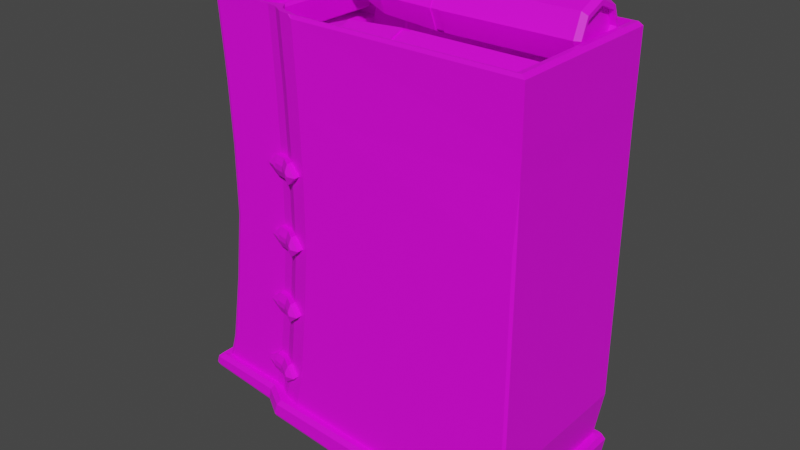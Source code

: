 # Source: LowCharge_AK_Round_.blend  (saved by Blender 2.91.10; exported with 4.5.12 LTS)
import bpy
from mathutils import Matrix  # noqa: F401  (used for matrix-valued properties, if any)

bpy.ops.wm.read_factory_settings(use_empty=True)
scene = bpy.context.scene
scene.name = 'Scene'

# ---- collections
col_collection = bpy.data.collections.new('Collection'); scene.collection.children.link(col_collection)

# ---- images (referenced by path relative to the original .blend; pixels are not part of the script)
import os
ASSET_DIR = os.environ.get("B2B_ASSET_DIR", "")  # directory of the original .blend (textures are referenced by path, not embedded)
HERE = os.path.dirname(os.path.abspath(__file__))  # packed textures are extracted next to this script under _unpacked/

def load_image(name, relpath, width, height, colorspace="sRGB"):
    """Load a texture the original file referenced (path relative to the .blend, or extracted next to this script)."""
    p = next((c for c in (os.path.join(HERE, relpath), os.path.join(ASSET_DIR, relpath)) if relpath and os.path.exists(c)), "")
    if p:
        img = bpy.data.images.load(p, check_existing=True)
        img.name = name
    else:  # same state as the original file: an image datablock whose file is absent (Cycles renders it pink)
        img = bpy.data.images.new(name, width, height)
        img.source = "FILE"
        img.filepath = "//" + (relpath or name)
    img.colorspace_settings.name = colorspace
    return img
img_charge = load_image('Charge', 'LowCharge(AK).png', 1024, 1024, 'sRGB')
img_ammo_ak = load_image('Ammo(AK)', 'Ammo(AK).png', 1024, 1024, 'sRGB')

# ---- materials (node trees are filled in below, after node groups)
mat_charge = bpy.data.materials.new('Charge')
mat_charge.use_transparent_shadow = False
mat_ammo = bpy.data.materials.new('Ammo')
mat_ammo.use_transparent_shadow = False

# ---- material node trees
mat_charge.use_nodes = True; mat_charge.node_tree.nodes.clear()
_N = mat_charge.node_tree.nodes; _L = mat_charge.node_tree.links
n0 = _N.new('ShaderNodeBsdfPrincipled'); n0.name = 'Principled BSDF'; n0.location = (10, 300)
n0.distribution = 'GGX'
n0.subsurface_method = 'RANDOM_WALK_SKIN'
n0.inputs[3].default_value = 1.45
n0.inputs[27].default_value = (0.0, 0.0, 0.0, 1.0)
n0.inputs[28].default_value = 1.0
n1 = _N.new('ShaderNodeOutputMaterial'); n1.name = 'Material Output'; n1.location = (300, 300)
n2 = _N.new('ShaderNodeTexImage'); n2.name = 'Image Texture'; n2.location = (-528, 68)
n2.image = img_charge
_L.new(n0.outputs[0], n1.inputs[0])
_L.new(n2.outputs[0], n0.inputs[0])
n1.is_active_output = True
mat_ammo.use_nodes = True; mat_ammo.node_tree.nodes.clear()
_N = mat_ammo.node_tree.nodes; _L = mat_ammo.node_tree.links
n0 = _N.new('ShaderNodeBsdfPrincipled'); n0.name = 'Principled BSDF'; n0.location = (10, 300)
n0.distribution = 'GGX'
n0.subsurface_method = 'RANDOM_WALK_SKIN'
n0.inputs[3].default_value = 1.45
n0.inputs[27].default_value = (0.0, 0.0, 0.0, 1.0)
n0.inputs[28].default_value = 1.0
n1 = _N.new('ShaderNodeOutputMaterial'); n1.name = 'Material Output'; n1.location = (300, 300)
n2 = _N.new('ShaderNodeTexImage'); n2.name = 'Image Texture'; n2.location = (-429, 116)
n2.image = img_ammo_ak
_L.new(n0.outputs[0], n1.inputs[0])
_L.new(n2.outputs[0], n0.inputs[0])
n1.is_active_output = True

# ---- world
world_world = bpy.data.worlds.new('World'); scene.world = world_world
world_world.use_nodes = True; world_world.node_tree.nodes.clear()
_N = world_world.node_tree.nodes; _L = world_world.node_tree.links
n0 = _N.new('ShaderNodeOutputWorld'); n0.name = 'World Output'; n0.location = (300, 300)
n1 = _N.new('ShaderNodeBackground'); n1.name = 'Background'; n1.location = (10, 300)
n1.inputs[0].default_value = (0.05088, 0.05088, 0.05088, 1.0)
_L.new(n1.outputs[0], n0.inputs[0])
n0.is_active_output = True
world_world.color = (0.05088, 0.05088, 0.05088)
world_world.use_sun_shadow = False
world_world.sun_shadow_jitter_overblur = 0.0

# ---- meshes
me_cube = bpy.data.meshes.new('Cube')
me_cube.from_pydata([(0.951, -1.397, 1.571), (0.951, 1.397, 1.571), (0.8588, 1.386, -1.631), (0.8588, -1.386, -1.631), (-0.604, 1.169, -1.432), (-0.6383, -1.229, -1.367), (-0.4804, -1.386, -1.448), (-0.4804, 1.386, -1.448), (-0.9814, -1.229, -1.0), (-1.0, -1.21, -1.0), (-0.8404, -1.088, 1.516), (-0.8982, -1.18, 1.571), (-0.9814, 1.229, -1.0), (-1.0, 1.21, -1.0), (-0.8982, 1.18, 1.571), (-0.8404, 1.088, 1.516), (0.9815, -1.446, -1.0), (1.0, -1.427, -1.0), (1.0, 1.427, -1.0), (0.9815, 1.446, -1.0), (-1.016, 1.175, -1.375), (-1.019, 1.169, -1.375), (-1.019, -1.169, -1.375), (-1.016, -1.175, -1.375), (-0.9152, -1.229, -0.4858), (-0.9337, -1.21, -0.4858), (-0.867, -1.229, 0.02849), (-0.8855, -1.21, 0.02849), (-0.8671, -1.229, 0.5427), (-0.8855, -1.21, 0.5427), (-0.8671, 1.229, 0.5427), (-0.8855, 1.21, 0.5427), (-0.867, 1.229, 0.02849), (-0.8855, 1.21, 0.02849), (-0.9337, 1.21, -0.4858), (-0.9152, 1.229, -0.4858), (1.0, 1.427, 0.5427), (0.9817, 1.446, 0.5427), (1.0, 1.427, 0.02849), (0.9816, 1.446, 0.02849), (0.9816, 1.446, -0.4858), (1.0, 1.427, -0.4858), (0.9817, -1.446, 0.5427), (1.0, -1.427, 0.5427), (0.9816, -1.446, 0.02849), (1.0, -1.427, 0.02849), (1.0, -1.427, -0.4858), (0.9816, -1.446, -0.4858), (0.9496, 1.427, -1.357), (0.9312, 1.446, -1.356), (-1.028, 1.229, -1.191), (-1.046, 1.21, -1.19), (-1.046, -1.21, -1.19), (-1.028, -1.229, -1.191), (0.9496, -1.427, -1.357), (0.9312, -1.446, -1.356), (-1.107, 1.333, -1.298), (-1.12, 1.278, -1.297), (-1.132, 1.333, -1.275), (-1.114, 1.353, -1.278), (-1.107, -1.333, -1.298), (-1.114, -1.353, -1.278), (-1.132, -1.333, -1.275), (-1.12, -1.278, -1.297), (-0.6769, 1.369, -1.341), (-0.6741, 1.349, -1.36), (0.9822, -1.562, -1.57), (0.9641, -1.582, -1.568), (0.9704, -1.561, -1.587), (0.9704, 1.561, -1.587), (0.9641, 1.582, -1.568), (0.9822, 1.562, -1.57), (-0.5552, -1.595, -1.357), (-0.5532, -1.575, -1.376), (-0.5552, 1.595, -1.357), (-0.5532, 1.575, -1.376), (-0.6741, -1.349, -1.36), (-0.6769, -1.369, -1.341), (-0.5353, -1.597, -1.269), (-0.5136, -1.551, -1.231), (-0.662, 1.368, -1.258), (-0.6403, 1.324, -1.22), (-0.6403, -1.324, -1.22), (-0.662, -1.368, -1.258), (-0.5136, 1.551, -1.231), (-0.5353, 1.597, -1.269), (0.9909, 1.515, -1.363), (1.006, 1.561, -1.407), (0.988, 1.581, -1.405), (0.9727, 1.535, -1.361), (0.9727, -1.535, -1.361), (0.988, -1.581, -1.405), (1.006, -1.561, -1.407), (0.9909, -1.515, -1.363), (-1.115, 1.336, -1.216), (-1.084, 1.294, -1.18), (-1.066, 1.314, -1.182), (-1.097, 1.356, -1.218), (-1.097, -1.356, -1.218), (-1.066, -1.314, -1.182), (-1.084, -1.294, -1.18), (-1.115, -1.336, -1.216), (-0.4458, 1.249, 1.571), (-0.5762, 1.18, 1.571), (-0.4866, 1.091, 1.571), (-0.5762, -1.18, 1.571), (-0.4458, -1.249, 1.571), (-0.4866, -1.091, 1.571), (-0.5876, -1.266, -1.228), (-0.6517, -1.229, -1.223), (-0.6225, -1.27, -1.224), (-0.6517, 1.229, -1.223), (-0.5876, 1.266, -1.228), (-0.6225, 1.27, -1.224), (-0.3086, 1.397, 1.571), (-0.3988, 1.333, 1.571), (-0.3777, 1.328, 1.571), (-0.374, -1.446, -1.0), (-0.3264, 1.446, -0.4858), (-0.2918, 1.446, 0.02849), (-0.2918, 1.446, 0.5427), (-0.4224, -1.446, -1.242), (-0.5166, -1.391, -1.234), (-0.5017, -1.507, -1.233), (-0.374, 1.446, -1.0), (-0.3988, -1.333, 1.571), (-0.3086, -1.397, 1.571), (-0.3777, -1.328, 1.571), (-0.3264, -1.446, -0.4858), (-0.2918, -1.446, 0.02849), (-0.2918, -1.446, 0.5427), (-0.5166, 1.391, -1.234), (-0.4224, 1.446, -1.242), (-0.5017, 1.507, -1.233), (-0.9186, -1.229, 1.571), (-0.9369, -1.211, 1.571), (-0.9369, 1.211, 1.571), (-0.9186, 1.229, 1.571), (-0.5126, 1.186, 1.571), (-0.4917, 1.267, 1.571), (-0.556, 1.229, 1.571), (-0.5126, -1.186, 1.571), (-0.556, -1.229, 1.571), (-0.4917, -1.267, 1.571), (-0.3925, 1.382, 1.571), (-0.4233, 1.39, 1.571), (-0.3925, -1.382, 1.571), (-0.4233, -1.39, 1.571), (-0.5524, 1.091, 1.269), (-0.5524, -1.091, 1.269), (-0.3777, 1.328, 1.269), (-0.3777, -1.328, 1.269), (0.951, 1.397, 1.269), (0.951, -1.397, 1.269), (-0.8982, -1.18, 1.269), (-0.8879, -1.135, 1.325), (-0.8879, 1.135, 1.325), (-0.8982, 1.18, 1.269), (-0.4458, 1.249, 1.269), (-0.5762, 1.18, 1.269), (-0.5762, -1.18, 1.269), (-0.4458, -1.249, 1.269), (-0.3086, 1.397, 1.269), (-0.3988, 1.333, 1.269), (-0.3988, -1.333, 1.269), (-0.3086, -1.397, 1.269), (-0.8879, -1.19, 1.571), (-0.8879, 1.19, 1.571), (-0.8879, -1.19, 1.269), (-0.8879, 1.19, 1.269), (-0.6349, -1.088, 1.516), (-0.6349, 1.088, 1.516), (-0.8879, -1.135, 1.516), (-0.8879, 1.135, 1.516), (-0.8404, -1.088, 1.568), (-0.8159, -1.063, 1.592), (-0.8159, 1.063, 1.592), (-0.8404, 1.088, 1.568), (-0.6594, -1.063, 1.592), (-0.6349, -1.088, 1.568), (-0.6349, 1.088, 1.568), (-0.6594, 1.063, 1.592), (-0.5874, -1.119, 1.341), (-0.6036, -1.135, 1.325), (-0.6036, 1.135, 1.325), (-0.5874, 1.119, 1.341), (-0.6036, -1.135, 1.516), (-0.5874, -1.119, 1.5), (-0.5874, 1.119, 1.5), (-0.6036, 1.135, 1.516), (0.9181, -1.446, -1.58), (0.9181, 1.446, -1.58), (-0.5147, -1.446, -1.384), (-0.5147, 1.446, -1.384), (-0.6383, 1.229, -1.367), (-0.604, -1.169, -1.432), (-1.055, 1.229, -1.311), (-1.075, 1.19, -1.308), (-1.075, -1.19, -1.308), (-1.055, -1.229, -1.311), (1.0, 1.446, 1.548), (0.9765, 1.422, 1.571), (0.9765, -1.422, 1.571), (1.0, -1.446, 1.548), (-0.3191, 1.422, 1.571), (-0.3277, 1.446, 1.548), (-0.3491, 1.434, 1.571), (-0.3455, 1.429, 1.571), (-0.3277, -1.446, 1.548), (-0.3191, -1.422, 1.571), (-0.3455, -1.429, 1.571), (-0.3491, -1.434, 1.571), (-0.9087, -1.211, 1.135), (-0.9009, -1.211, 0.9789), (-0.8825, -1.229, 0.9789), (-0.8903, -1.229, 1.135), (-0.8903, 1.229, 1.135), (-0.8825, 1.229, 0.9789), (-0.9009, 1.211, 0.9789), (-0.9087, 1.211, 1.135), (1.0, 1.43, 1.135), (0.9986, 1.429, 0.9789), (0.9986, -1.429, 0.9789), (1.0, -1.43, 1.135), (-0.4638, -1.267, 0.9789), (-0.4699, -1.267, 1.135), (-0.534, -1.229, 1.135), (-0.5279, -1.229, 0.9789), (-0.5279, 1.229, 0.9789), (-0.534, 1.229, 1.135), (-0.4699, 1.267, 1.135), (-0.4638, 1.267, 0.9789), (-0.397, 1.39, 0.9789), (-0.4027, 1.39, 1.135), (-0.3029, 1.446, 0.9789), (-0.3085, 1.446, 1.135), (-0.4027, -1.39, 1.135), (-0.397, -1.39, 0.9789), (-0.3029, -1.446, 0.9789), (-0.3085, -1.446, 1.135), (-0.5524, 1.091, 0.6338), (-0.5524, -1.091, 0.6338), (-0.3777, 1.328, 0.6338), (-0.3777, -1.328, 0.6338), (0.951, 1.397, 0.6338), (0.951, -1.397, 0.6338), (-0.4458, 1.249, 0.6338), (-0.4458, -1.249, 0.6338), (-0.3086, 1.397, 0.6338), (-0.3988, 1.333, 0.6338), (-0.3988, -1.333, 0.6338), (-0.3086, -1.397, 0.6338), (-0.5982, 1.229, -0.9286), (-0.6201, 1.229, -1.071), (-0.677, 1.229, -1.0), (-0.5333, 1.267, -0.9286), (-0.555, 1.267, -1.071), (-0.555, -1.267, -1.071), (-0.5333, -1.267, -0.9286), (-0.6201, -1.229, -1.071), (-0.5982, -1.229, -0.9286), (-0.677, -1.229, -1.0), (-0.5608, -1.229, -0.5572), (-0.5483, -1.229, -0.4142), (-0.6252, -1.229, -0.4858), (-0.4963, -1.267, -0.5572), (-0.484, -1.267, -0.4142), (-0.5211, -1.229, -0.04303), (-0.5159, -1.229, 0.1001), (-0.5875, -1.229, 0.02849), (-0.4571, -1.267, -0.04303), (-0.4519, -1.267, 0.1001), (-0.5159, -1.229, 0.4711), (-0.5178, -1.229, 0.6143), (-0.5875, -1.229, 0.5427), (-0.4519, -1.267, 0.4711), (-0.4539, -1.267, 0.6143), (-0.484, 1.267, -0.4142), (-0.4963, 1.267, -0.5572), (-0.5483, 1.229, -0.4142), (-0.5608, 1.229, -0.5572), (-0.6252, 1.229, -0.4858), (-0.4519, 1.267, 0.1001), (-0.4571, 1.267, -0.04303), (-0.5159, 1.229, 0.1001), (-0.5211, 1.229, -0.04303), (-0.5875, 1.229, 0.02849), (-0.4539, 1.267, 0.6143), (-0.4519, 1.267, 0.4711), (-0.5178, 1.229, 0.6143), (-0.5159, 1.229, 0.4711), (-0.5875, 1.229, 0.5427), (-0.4627, -1.39, -0.9285), (-0.4837, -1.391, -1.071), (-0.4075, -1.426, -1.0), (-0.4277, 1.39, -0.5572), (-0.4161, 1.39, -0.4142), (-0.3593, 1.426, -0.4858), (-0.3906, 1.39, -0.04304), (-0.3857, 1.39, 0.1001), (-0.3242, 1.426, 0.02849), (-0.3857, 1.39, 0.4711), (-0.3876, 1.39, 0.6143), (-0.3242, 1.426, 0.5427), (-0.4837, 1.391, -1.071), (-0.4627, 1.39, -0.9285), (-0.4075, 1.426, -1.0), (-0.4161, -1.39, -0.4142), (-0.4277, -1.39, -0.5572), (-0.3593, -1.426, -0.4858), (-0.3857, -1.39, 0.1001), (-0.3906, -1.39, -0.04304), (-0.3242, -1.426, 0.02849), (-0.3876, -1.39, 0.6143), (-0.3857, -1.39, 0.4711), (-0.3242, -1.426, 0.5427), (-0.5166, 1.369, 0.523), (-0.5159, 1.317, 0.4711), (-0.5171, 1.369, 0.5625), (-0.5178, 1.317, 0.6143), (-0.5875, 1.317, 0.5427), (-0.5358, 1.369, 0.5428), (-0.5211, 1.317, -0.04303), (-0.5192, 1.369, 0.008827), (-0.5178, 1.369, 0.04818), (-0.5159, 1.317, 0.1001), (-0.537, 1.369, 0.02845), (-0.5875, 1.317, 0.02849), (-0.5608, 1.317, -0.5572), (-0.5563, 1.369, -0.5055), (-0.5483, 1.317, -0.4142), (-0.5528, 1.369, -0.4661), (-0.6252, 1.317, -0.4858), (-0.5736, 1.369, -0.4859), (-0.5171, -1.369, 0.5625), (-0.5178, -1.317, 0.6143), (-0.5159, -1.317, 0.4711), (-0.5166, -1.369, 0.523), (-0.5875, -1.317, 0.5427), (-0.5358, -1.369, 0.5428), (-0.5178, -1.369, 0.04818), (-0.5159, -1.317, 0.1001), (-0.5211, -1.317, -0.04303), (-0.5192, -1.369, 0.008827), (-0.537, -1.369, 0.02845), (-0.5875, -1.317, 0.02849), (-0.5528, -1.369, -0.4661), (-0.5483, -1.317, -0.4142), (-0.5608, -1.317, -0.5572), (-0.5563, -1.369, -0.5055), (-0.5736, -1.369, -0.4859), (-0.6252, -1.317, -0.4858), (-0.5982, -1.317, -0.9286), (-0.6061, -1.369, -0.9802), (-0.6122, -1.369, -1.019), (-0.6201, -1.317, -1.071), (-0.677, -1.317, -1.0), (-0.6274, -1.369, -1.0), (-0.6201, 1.317, -1.071), (-0.6122, 1.369, -1.019), (-0.6061, 1.369, -0.9802), (-0.5982, 1.317, -0.9286), (-0.677, 1.317, -1.0), (-0.6274, 1.369, -1.0), (-0.4075, -1.536, -1.0), (-0.4554, -1.56, -0.9996), (-0.4627, -1.495, -0.9285), (-0.4703, -1.549, -0.9799), (-0.4761, -1.549, -1.019), (-0.4837, -1.496, -1.071), (-0.405, 1.56, -0.4856), (-0.3593, 1.535, -0.4858), (-0.4277, 1.495, -0.5572), (-0.4235, 1.549, -0.5055), (-0.4203, 1.549, -0.4659), (-0.4161, 1.495, -0.4142), (-0.3242, 1.535, 0.02849), (-0.3709, 1.56, 0.02857), (-0.3906, 1.495, -0.04304), (-0.3889, 1.549, 0.008796), (-0.3875, 1.549, 0.0483), (-0.3857, 1.494, 0.1001), (-0.3242, 1.535, 0.5427), (-0.3698, 1.56, 0.5427), (-0.3857, 1.494, 0.4711), (-0.3864, 1.549, 0.523), (-0.3869, 1.549, 0.5625), (-0.3876, 1.494, 0.6143), (-0.4554, 1.56, -0.9996), (-0.4075, 1.536, -1.0), (-0.4837, 1.496, -1.071), (-0.4761, 1.549, -1.019), (-0.4703, 1.549, -0.9799), (-0.4627, 1.495, -0.9285), (-0.3593, -1.535, -0.4858), (-0.405, -1.56, -0.4856), (-0.4161, -1.495, -0.4142), (-0.4203, -1.549, -0.4659), (-0.4235, -1.549, -0.5055), (-0.4277, -1.495, -0.5572), (-0.3709, -1.56, 0.02857), (-0.3242, -1.535, 0.02849), (-0.3857, -1.494, 0.1001), (-0.3875, -1.549, 0.0483), (-0.3889, -1.549, 0.008796), (-0.3906, -1.495, -0.04304), (-0.3242, -1.535, 0.5427), (-0.3698, -1.56, 0.5427), (-0.3876, -1.494, 0.6143), (-0.3869, -1.549, 0.5625), (-0.3864, -1.549, 0.523), (-0.3857, -1.494, 0.4711), (-0.5333, 1.358, -0.9286), (-0.5411, 1.411, -0.9798), (-0.5472, 1.411, -1.02), (-0.555, 1.358, -1.071), (-0.555, -1.358, -1.071), (-0.5472, -1.411, -1.02), (-0.5411, -1.411, -0.9798), (-0.5333, -1.358, -0.9286), (-0.4539, 1.358, 0.6143), (-0.4532, 1.412, 0.5627), (-0.4526, 1.412, 0.5228), (-0.4519, 1.358, 0.4711), (-0.4519, 1.358, 0.1001), (-0.4538, 1.412, 0.04848), (-0.4552, 1.412, 0.008577), (-0.4571, 1.358, -0.04303), (-0.484, 1.358, -0.4142), (-0.4884, 1.412, -0.4658), (-0.4919, 1.412, -0.5057), (-0.4963, 1.358, -0.5572), (-0.4519, -1.358, 0.4711), (-0.4526, -1.412, 0.5228), (-0.4532, -1.412, 0.5627), (-0.4539, -1.358, 0.6143), (-0.4571, -1.358, -0.04303), (-0.4552, -1.412, 0.008577), (-0.4538, -1.412, 0.04848), (-0.4519, -1.358, 0.1001), (-0.4963, -1.358, -0.5572), (-0.4919, -1.412, -0.5057), (-0.4884, -1.412, -0.4658), (-0.484, -1.358, -0.4142)], [], [(35, 32, 286, 285, 279, 281), (230, 139, 145, 233), (55, 121, 123, 79, 90), (226, 142, 134, 215), (97, 80, 64, 59), (0, 126, 209, 202), (7, 2, 3, 6), (25, 27, 33, 34), (5, 192, 73, 76), (199, 5, 76, 60), (44, 42, 130, 129), (27, 29, 31, 33), (215, 134, 135, 212), (124, 19, 49, 132), (259, 261, 8, 53, 109), (274, 273, 227, 214, 28), (262, 260, 258, 265), (259, 109, 108, 257), (255, 278, 295, 305), (41, 38, 45, 46), (38, 36, 43, 45), (222, 42, 43), (16, 117, 121, 55), (223, 203, 208, 239), (133, 132, 49, 89, 84), (118, 119, 39, 40), (9, 25, 34, 13), (18, 41, 46, 17), (47, 44, 129, 128), (197, 198, 63, 57), (104, 103, 159, 148), (267, 263, 266, 270), (36, 221, 222, 43), (119, 120, 37, 39), (120, 234, 221, 37), (114, 1, 201, 204), (137, 216, 219, 136), (310, 314, 275, 271), (307, 311, 270, 266), (261, 260, 262, 264, 24, 8), (50, 111, 113, 81, 96), (194, 196, 56, 65), (221, 36, 37), (101, 94, 58, 62), (313, 237, 224, 276), (18, 17, 54, 48), (139, 230, 229, 140), (124, 132, 131, 304, 306), (16, 47, 128, 117), (85, 88, 70, 74), (272, 268, 271, 275), (227, 273, 276, 224), (32, 30, 291, 290, 284, 286), (256, 304, 131, 112), (216, 137, 140, 229), (231, 287, 289, 228), (288, 282, 284, 290), (256, 112, 111, 253), (4, 7, 6, 195), (20, 21, 4, 195, 22, 23), (125, 127, 151, 164), (191, 193, 75, 69), (80, 85, 74, 64), (192, 190, 68, 73), (193, 194, 65, 75), (113, 112, 131, 133, 84, 81), (87, 71, 70, 88), (190, 191, 69, 68), (89, 49, 48, 86), (83, 98, 61, 77), (91, 78, 72, 67), (78, 83, 77, 72), (123, 122, 108, 110, 82, 79), (55, 90, 93, 54), (61, 98, 101, 62), (56, 57, 58, 59), (60, 61, 62, 63), (66, 67, 68), (69, 70, 71), (212, 135, 136, 219), (35, 12, 13, 34), (41, 18, 19, 40), (47, 16, 17, 46), (51, 13, 12, 50), (53, 8, 9, 52), (8, 24, 25, 9), (24, 26, 27, 25), (26, 28, 29, 27), (29, 213, 218, 31), (217, 30, 31, 218), (309, 308, 292, 294, 117, 128), (30, 32, 33, 31), (32, 35, 34, 33), (220, 200, 203, 223), (36, 38, 39, 37), (38, 41, 40, 39), (42, 222, 238, 130), (42, 44, 45, 43), (44, 47, 46, 45), (18, 48, 49, 19), (48, 54, 93, 86), (91, 67, 66, 92), (16, 55, 54, 17), (56, 196, 197, 57), (199, 60, 63, 198), (57, 63, 62, 58), (65, 56, 59, 64), (68, 69, 71, 66), (73, 68, 67, 72), (87, 92, 66, 71), (58, 94, 97, 59), (50, 96, 95, 51), (99, 53, 52, 100), (75, 65, 64, 74), (60, 76, 77, 61), (76, 73, 72, 77), (69, 75, 74, 70), (52, 51, 95, 100), (9, 13, 51, 52), (85, 80, 81, 84), (83, 78, 79, 82), (87, 88, 89, 86), (91, 92, 93, 90), (95, 96, 97, 94), (99, 100, 101, 98), (88, 85, 84, 89), (92, 87, 86, 93), (94, 101, 100, 95), (80, 97, 96, 81), (98, 83, 82, 99), (78, 91, 90, 79), (110, 109, 53, 99, 82), (139, 140, 138), (142, 143, 141), (108, 109, 110), (111, 112, 113), (12, 254, 253, 111, 50), (293, 257, 108, 122), (30, 217, 228, 289, 291), (282, 288, 301, 299), (277, 283, 298, 296), (12, 35, 281, 280, 252, 254), (283, 277, 279, 285), (269, 268, 272, 274, 28, 26), (264, 263, 267, 269, 26, 24), (292, 308, 265, 258), (236, 147, 143, 225), (287, 231, 232, 302), (124, 118, 40, 19), (147, 236, 239, 208, 211), (121, 122, 123), (126, 127, 146, 210, 209), (131, 132, 133), (147, 211, 210, 146), (294, 293, 122, 121, 117), (315, 314, 310, 312, 129, 130), (237, 313, 315, 130, 238), (118, 124, 306, 305, 295, 297), (312, 311, 307, 309, 128, 129), (206, 205, 235, 233, 145), (234, 120, 303, 302, 232), (120, 119, 300, 299, 301, 303), (119, 118, 297, 296, 298, 300), (253, 254, 362, 358), (102, 104, 148, 158), (235, 205, 200, 220), (11, 166, 135, 134), (167, 14, 137, 136), (166, 167, 136, 135), (104, 102, 139, 138), (103, 104, 138, 140), (107, 105, 142, 141), (106, 107, 141, 143), (14, 103, 140, 137), (105, 11, 134, 142), (207, 206, 145, 144), (115, 116, 144, 145), (127, 125, 147, 146), (142, 226, 225, 143), (116, 114, 204, 207, 144), (102, 115, 145, 139), (125, 106, 143, 147), (163, 158, 246, 249), (148, 159, 157, 169, 168, 154, 160, 149), (164, 151, 243, 250), (127, 126, 165, 151), (105, 107, 149, 160), (1, 114, 162, 152), (107, 106, 161, 149), (0, 1, 152, 153), (126, 0, 153, 165), (103, 14, 157, 159), (166, 11, 154, 168), (115, 102, 158, 163), (11, 105, 160, 154), (14, 167, 169, 157), (106, 125, 164, 161), (114, 116, 150, 162), (156, 173, 189, 184), (116, 115, 163, 150), (172, 173, 167, 166), (156, 155, 168, 169), (155, 172, 166, 168), (173, 156, 169, 167), (172, 155, 183, 186), (171, 170, 186, 189), (188, 187, 182, 185), (10, 15, 173, 172), (170, 10, 172, 186), (15, 171, 189, 173), (10, 170, 179, 174), (171, 15, 177, 180), (176, 175, 178, 181), (170, 171, 180, 179), (175, 176, 177, 174), (179, 180, 181, 178), (178, 175, 174, 179), (180, 177, 176, 181), (15, 10, 174, 177), (187, 188, 189, 186), (183, 184, 185, 182), (182, 187, 186, 183), (188, 185, 184, 189), (155, 156, 184, 183), (3, 2, 191, 190), (6, 3, 190, 192), (7, 4, 194, 193), (195, 6, 192, 5), (2, 7, 193, 191), (21, 20, 197, 196), (23, 22, 199, 198), (20, 23, 198, 197), (4, 21, 196, 194), (22, 195, 5, 199), (204, 205, 206, 207), (208, 209, 210, 211), (201, 202, 203, 200), (200, 205, 204, 201), (208, 203, 202, 209), (1, 0, 202, 201), (213, 214, 215, 212), (217, 218, 219, 216), (218, 213, 212, 219), (221, 234, 235, 220), (229, 230, 231, 228), (225, 226, 227, 224), (228, 217, 216, 229), (214, 227, 226, 215), (237, 238, 239, 236), (233, 235, 234, 232), (232, 231, 230, 233), (238, 222, 223, 239), (224, 237, 236, 225), (222, 221, 220, 223), (28, 214, 213, 29), (242, 249, 246, 240, 241, 247, 250, 243), (244, 248, 242, 243, 251, 245), (151, 165, 251, 243), (162, 150, 242, 248), (161, 164, 250, 247), (153, 152, 244, 245), (149, 161, 247, 241), (152, 162, 248, 244), (158, 148, 240, 246), (150, 163, 249, 242), (165, 153, 245, 251), (148, 149, 241, 240), (255, 305, 393, 412), (373, 430, 429, 374), (261, 259, 355, 356), (282, 299, 381, 424), (367, 368, 365), (417, 368, 367, 418), (354, 353, 357), (302, 303, 382, 387), (299, 300, 376, 381), (293, 294, 364, 369), (252, 255, 412, 361), (277, 296, 375, 428), (289, 287, 420, 319), (403, 404, 400), (254, 252, 361, 362), (265, 308, 399, 440), (283, 285, 322, 427), (409, 434, 433, 410), (257, 293, 369, 416), (284, 282, 424, 325), (373, 374, 370), (314, 315, 406, 411), (264, 262, 348, 351), (278, 280, 328, 431), (312, 310, 402, 401), (281, 279, 330, 332), (418, 353, 354, 417), (403, 438, 437, 404), (343, 340, 344), (279, 277, 428, 330), (397, 442, 441, 398), (276, 273, 335, 435), (278, 255, 252, 280), (259, 257, 416, 355), (263, 264, 351, 347), (343, 437, 438, 340), (337, 433, 434, 334), (430, 329, 331, 429), (285, 286, 327, 322), (288, 290, 317, 423), (294, 292, 366, 364), (296, 297, 371, 375), (300, 298, 378, 376), (303, 301, 384, 382), (305, 306, 389, 393), (309, 307, 396, 394), (311, 312, 401, 405), (315, 313, 408, 406), (360, 359, 363), (260, 261, 356, 352), (318, 316, 321), (324, 323, 326), (280, 281, 332, 328), (273, 274, 338, 335), (269, 267, 342, 345), (349, 346, 350), (292, 258, 419, 366), (307, 266, 443, 396), (295, 278, 431, 372), (298, 283, 427, 378), (304, 256, 415, 390), (301, 288, 423, 384), (310, 271, 439, 402), (313, 276, 435, 408), (256, 253, 358, 415), (397, 398, 395), (290, 291, 320, 317), (297, 295, 372, 371), (360, 413, 414, 359), (306, 304, 390, 389), (291, 289, 319, 320), (425, 380, 379, 426), (287, 302, 387, 420), (258, 260, 352, 419), (270, 311, 405, 436), (426, 323, 324, 425), (379, 380, 377), (262, 265, 440, 348), (409, 410, 407), (286, 284, 325, 327), (421, 386, 385, 422), (275, 314, 411, 432), (266, 263, 347, 443), (331, 329, 333), (385, 386, 383), (267, 270, 436, 342), (337, 334, 339), (391, 392, 388), (268, 269, 345, 341), (271, 268, 341, 439), (391, 414, 413, 392), (272, 275, 432, 336), (274, 272, 336, 338), (308, 309, 394, 399), (349, 441, 442, 346), (431, 328, 329, 430), (415, 358, 359, 414), (355, 416, 417, 354), (371, 372, 373, 370), (369, 364, 365, 368), (364, 366, 367, 365), (381, 376, 377, 380), (375, 371, 370, 374), (319, 420, 421, 318), (325, 424, 425, 324), (401, 402, 403, 400), (399, 394, 395, 398), (394, 396, 397, 395), (411, 406, 407, 410), (405, 401, 400, 404), (419, 352, 353, 418), (427, 322, 323, 426), (361, 412, 413, 360), (406, 408, 409, 407), (389, 390, 391, 388), (317, 320, 321, 316), (352, 356, 357, 353), (328, 332, 333, 329), (356, 355, 354, 357), (358, 362, 363, 359), (332, 330, 331, 333), (351, 348, 349, 350), (345, 342, 343, 344), (341, 345, 344, 340), (335, 338, 339, 334), (338, 336, 337, 339), (376, 378, 379, 377), (423, 317, 316, 422), (320, 319, 318, 321), (393, 389, 388, 392), (387, 382, 383, 386), (327, 325, 324, 326), (382, 384, 385, 383), (362, 361, 360, 363), (322, 327, 326, 323), (347, 351, 350, 346), (330, 428, 429, 331), (336, 432, 433, 337), (435, 335, 334, 434), (342, 436, 437, 343), (439, 341, 340, 438), (348, 440, 441, 349), (443, 347, 346, 442), (416, 369, 368, 417), (366, 419, 418, 367), (396, 443, 442, 397), (440, 399, 398, 441), (372, 431, 430, 373), (428, 375, 374, 429), (424, 381, 380, 425), (378, 427, 426, 379), (390, 415, 414, 391), (412, 393, 392, 413), (420, 387, 386, 421), (384, 423, 422, 385), (402, 439, 438, 403), (436, 405, 404, 437), (408, 435, 434, 409), (432, 411, 410, 433), (422, 316, 318, 421)])
_uv = me_cube.uv_layers.new(name='UVMap')
_uv.uv.foreach_set('vector', [0.6425, 0.8615, 0.6438, 0.7952, 0.6796, 0.7926, 0.6887, 0.8011, 0.6887, 0.8489, 0.6796, 0.8587, 0.8847, 0.3468, 0.8846, 0.2907, 0.9027, 0.2912, 0.9027, 0.3472, 0.5648, 0.9322, 0.5629, 0.7579, 0.5706, 0.7476, 0.5763, 0.746, 0.5763, 0.9374, 0.2892, 0.8002, 0.2892, 0.8562, 0.2427, 0.8586, 0.2435, 0.8025, 0.4371, 0.9396, 0.4342, 0.8836, 0.4451, 0.884, 0.4451, 0.9407, 0.08543, 0.7086, 0.08543, 0.547, 0.08871, 0.5457, 0.08871, 0.7119, 0.001225, 0.1746, 0.001225, 0.001225, 0.3568, 0.001225, 0.3568, 0.1746, 0.6011, 0.001238, 0.6674, 0.001225, 0.6674, 0.3118, 0.6011, 0.3118, 0.1946, 0.9442, 0.1938, 0.9121, 0.2061, 0.9, 0.2061, 0.9328, 0.1738, 0.8546, 0.1738, 0.9086, 0.1584, 0.9039, 0.1605, 0.8477, 0.8042, 0.1646, 0.7382, 0.1646, 0.7382, 0.001225, 0.8042, 0.001229, 0.6698, 0.001234, 0.7358, 0.001225, 0.7358, 0.3118, 0.6698, 0.3118, 0.9821, 0.891, 0.9821, 0.9471, 0.9788, 0.9472, 0.9788, 0.8912, 0.01577, 0.883, 0.001225, 0.7097, 0.04722, 0.7123, 0.04722, 0.8866, 0.4262, 0.8812, 0.4178, 0.8731, 0.421, 0.8342, 0.446, 0.8303, 0.446, 0.8788, 0.3279, 0.8002, 0.3371, 0.8092, 0.3371, 0.8559, 0.2916, 0.8572, 0.292, 0.8012, 0.06903, 0.9489, 0.069, 0.901, 0.07859, 0.9018, 0.07859, 0.9497, 0.1039, 0.9674, 0.1039, 0.9475, 0.1134, 0.9485, 0.1134, 0.9691, 0.6046, 0.9091, 0.6048, 0.8613, 0.6229, 0.8604, 0.6229, 0.9083, 0.1356, 0.5432, 0.06965, 0.5432, 0.06965, 0.1771, 0.1356, 0.1771, 0.0672, 0.5432, 0.001225, 0.5432, 0.001225, 0.1771, 0.0672, 0.1771, 0.9334, 0.9341, 0.9334, 0.9901, 0.93, 0.9899, 0.7754, 0.8778, 0.79, 0.7045, 0.8214, 0.7009, 0.8214, 0.8751, 0.8067, 0.174, 0.8596, 0.174, 0.8596, 0.3444, 0.8067, 0.3419, 0.9501, 0.191, 0.9423, 0.1807, 0.9442, 0.006464, 0.9557, 0.001225, 0.9557, 0.1927, 0.6425, 0.6223, 0.7084, 0.6268, 0.7084, 0.7901, 0.6425, 0.7901, 0.5321, 0.001244, 0.5987, 0.001225, 0.5987, 0.3118, 0.5321, 0.3117, 0.204, 0.5432, 0.1381, 0.5432, 0.1381, 0.1771, 0.204, 0.1771, 0.2905, 0.546, 0.3564, 0.546, 0.3564, 0.7094, 0.2905, 0.7138, 0.9697, 0.6786, 0.9697, 0.3733, 0.9756, 0.362, 0.9756, 0.6899, 0.4762, 0.8985, 0.4924, 0.8985, 0.4924, 0.9372, 0.4762, 0.9372, 0.7382, 0.9535, 0.7381, 0.9057, 0.7477, 0.9063, 0.7477, 0.9541, 0.3464, 0.5434, 0.2905, 0.5436, 0.2905, 0.1771, 0.3464, 0.1773, 0.8042, 0.3304, 0.7382, 0.3304, 0.7382, 0.167, 0.8042, 0.167, 0.7755, 0.5329, 0.8314, 0.5315, 0.8314, 0.6984, 0.7754, 0.6962, 0.09116, 0.7105, 0.09116, 0.5489, 0.09443, 0.5457, 0.09443, 0.7119, 0.8779, 0.9799, 0.8779, 0.9238, 0.8813, 0.924, 0.8813, 0.98, 0.7849, 0.3596, 0.7374, 0.3596, 0.7374, 0.3417, 0.7849, 0.3417, 0.2659, 0.8616, 0.2659, 0.9094, 0.248, 0.9088, 0.2478, 0.861, 0.2609, 0.6396, 0.27, 0.6498, 0.27, 0.6976, 0.2609, 0.7059, 0.2239, 0.7022, 0.222, 0.6357, 0.6983, 0.9492, 0.6973, 0.9008, 0.7025, 0.8969, 0.7094, 0.8991, 0.7094, 0.9539, 0.3071, 0.8596, 0.3071, 0.9135, 0.2937, 0.9205, 0.2916, 0.8643, 0.9892, 0.6845, 0.9858, 0.6286, 0.9892, 0.6285, 0.3568, 0.1771, 0.3568, 0.5198, 0.3489, 0.5195, 0.3489, 0.1774, 0.7934, 0.8802, 0.7934, 0.927, 0.7754, 0.9272, 0.7755, 0.8804, 0.4762, 0.8121, 0.4762, 0.446, 0.5225, 0.446, 0.5225, 0.812, 0.9519, 0.2551, 0.9519, 0.3111, 0.9423, 0.3107, 0.9423, 0.2546, 0.2618, 0.9118, 0.2618, 0.9435, 0.2478, 0.9448, 0.2478, 0.9235, 0.2569, 0.9126, 0.222, 0.4594, 0.288, 0.4594, 0.288, 0.6272, 0.222, 0.6333, 0.8945, 0.9274, 0.885, 0.7314, 0.9061, 0.7316, 0.9061, 0.9283, 0.1254, 0.9166, 0.173, 0.9166, 0.173, 0.9261, 0.1254, 0.9261, 0.5959, 0.9586, 0.5959, 0.9118, 0.6054, 0.9116, 0.6054, 0.9584, 0.1229, 0.8453, 0.05696, 0.8453, 0.05696, 0.8094, 0.06615, 0.8002, 0.1137, 0.8002, 0.1229, 0.8094, 0.104, 0.9186, 0.1222, 0.9168, 0.1222, 0.9382, 0.1039, 0.9392, 0.1946, 0.8563, 0.1938, 0.8002, 0.2403, 0.8026, 0.2403, 0.8586, 0.5934, 0.9118, 0.5934, 0.9586, 0.5839, 0.9584, 0.5839, 0.9116, 0.3374, 0.9187, 0.385, 0.9187, 0.385, 0.9282, 0.3374, 0.9282, 0.9255, 0.945, 0.9255, 0.9656, 0.916, 0.9665, 0.9161, 0.9466, 0.9074, 0.02902, 0.9234, 0.001225, 0.9234, 0.3568, 0.9074, 0.329, 0.5814, 0.7435, 0.5764, 0.7428, 0.5251, 0.7429, 0.5249, 0.4559, 0.5763, 0.4559, 0.5814, 0.446, 0.3038, 0.9229, 0.3066, 0.9229, 0.3066, 0.9616, 0.3038, 0.9616, 0.5455, 0.9367, 0.5439, 0.7512, 0.5604, 0.746, 0.5604, 0.9433, 0.1771, 0.9497, 0.1763, 0.9161, 0.1879, 0.9168, 0.1879, 0.9498, 0.5249, 0.9381, 0.5265, 0.7526, 0.5414, 0.746, 0.5414, 0.9433, 0.2086, 0.932, 0.2094, 0.9, 0.2209, 0.9113, 0.2209, 0.9442, 0.9467, 0.3518, 0.9425, 0.35, 0.9423, 0.3317, 0.9479, 0.3177, 0.9521, 0.3135, 0.9521, 0.3469, 0.7141, 0.9887, 0.7141, 0.9675, 0.7176, 0.9675, 0.7176, 0.9886, 0.9493, 0.3768, 0.9493, 0.7478, 0.9425, 0.7626, 0.9425, 0.362, 0.5812, 0.9399, 0.5812, 0.9525, 0.578, 0.9537, 0.578, 0.9412, 0.9423, 0.2522, 0.9452, 0.1962, 0.9532, 0.1951, 0.9532, 0.2518, 0.8575, 0.8719, 0.867, 0.6759, 0.8786, 0.675, 0.8786, 0.8717, 0.6769, 0.9539, 0.6777, 0.9203, 0.6885, 0.9203, 0.6885, 0.9533, 0.2972, 0.957, 0.2916, 0.9431, 0.2918, 0.9247, 0.296, 0.9229, 0.3014, 0.9278, 0.3014, 0.9612, 0.2651, 0.9485, 0.2651, 0.9611, 0.2619, 0.9598, 0.2619, 0.9473, 0.3526, 0.9311, 0.3526, 0.9391, 0.3491, 0.9386, 0.3491, 0.9307, 0.897, 0.3559, 0.901, 0.3499, 0.901, 0.3577, 0.898, 0.3596, 0.3304, 0.9312, 0.3314, 0.9276, 0.3343, 0.9295, 0.3343, 0.9373, 0.09939, 0.7097, 0.09939, 0.7131, 0.09688, 0.7105, 0.1051, 0.7123, 0.1018, 0.7107, 0.1051, 0.7097, 0.3592, 0.446, 0.4153, 0.446, 0.4153, 0.7566, 0.3592, 0.7566, 0.08106, 0.9678, 0.08104, 0.9013, 0.08442, 0.901, 0.08442, 0.9675, 0.6011, 0.3142, 0.6671, 0.3142, 0.6671, 0.3176, 0.6011, 0.3176, 0.5981, 0.3176, 0.5321, 0.3176, 0.5321, 0.3142, 0.5981, 0.3142, 0.01089, 0.9787, 0.01092, 0.9537, 0.01427, 0.9531, 0.01427, 0.9784, 0.8755, 0.947, 0.8755, 0.9722, 0.8721, 0.9717, 0.8721, 0.9466, 0.4966, 0.965, 0.4966, 0.8985, 0.5, 0.8988, 0.5, 0.9653, 0.9102, 0.9739, 0.9102, 0.9077, 0.9136, 0.9079, 0.9136, 0.9742, 0.8033, 0.3392, 0.7374, 0.3392, 0.7374, 0.3359, 0.8033, 0.3359, 0.4737, 0.7566, 0.4178, 0.7566, 0.4178, 0.446, 0.4737, 0.446, 0.9015, 0.9868, 0.9015, 0.9308, 0.9048, 0.9309, 0.9048, 0.9868, 0.1174, 0.914, 0.1082, 0.904, 0.1081, 0.8562, 0.1173, 0.8477, 0.1222, 0.8481, 0.1222, 0.9144, 0.8286, 0.3562, 0.8945, 0.3562, 0.8945, 0.3596, 0.8286, 0.3596, 0.283, 0.9783, 0.283, 0.912, 0.2863, 0.9118, 0.2863, 0.9781, 0.72, 0.364, 0.773, 0.362, 0.773, 0.7329, 0.72, 0.7309, 0.3355, 0.9429, 0.4015, 0.9429, 0.4015, 0.9463, 0.3355, 0.9463, 0.2065, 0.7097, 0.2725, 0.7097, 0.2725, 0.713, 0.2065, 0.713, 0.7754, 0.3642, 0.8314, 0.362, 0.8314, 0.529, 0.7755, 0.5276, 0.1039, 0.9417, 0.1699, 0.9417, 0.1699, 0.945, 0.1039, 0.945, 0.1381, 0.7097, 0.204, 0.7097, 0.204, 0.713, 0.1381, 0.713, 0.06014, 0.7097, 0.06014, 0.756, 0.05674, 0.7561, 0.05677, 0.71, 0.9518, 0.7034, 0.9518, 0.3746, 0.9577, 0.362, 0.9577, 0.7136, 0.622, 0.9683, 0.622, 0.9894, 0.6186, 0.9894, 0.6186, 0.9681, 0.8779, 0.9204, 0.8779, 0.8744, 0.8813, 0.8745, 0.8813, 0.9208, 0.7354, 0.968, 0.7354, 0.983, 0.7308, 0.9863, 0.7307, 0.9735, 0.5812, 0.9779, 0.5812, 0.993, 0.5766, 0.9875, 0.5766, 0.9747, 0.7651, 0.9863, 0.765, 0.745, 0.7694, 0.7354, 0.7694, 0.9915, 0.6911, 0.9776, 0.691, 0.9214, 0.6946, 0.9203, 0.6946, 0.977, 0.64, 0.7466, 0.64, 0.9917, 0.6357, 0.9918, 0.6357, 0.7466, 0.9925, 0.1986, 0.9925, 0.001225, 0.996, 0.002393, 0.996, 0.1992, 0.8339, 0.7626, 0.8339, 0.3621, 0.8551, 0.362, 0.8551, 0.7628, 0.355, 0.9391, 0.355, 0.9312, 0.3585, 0.9307, 0.3585, 0.9387, 0.6884, 0.9576, 0.6884, 0.9696, 0.6852, 0.9683, 0.6852, 0.9564, 0.3865, 0.9768, 0.3865, 0.9889, 0.3833, 0.9901, 0.3833, 0.9782, 0.6306, 0.8213, 0.6306, 0.8542, 0.6276, 0.8523, 0.6277, 0.8193, 0.9762, 0.3511, 0.9764, 0.2949, 0.9799, 0.2955, 0.9799, 0.3523, 0.6744, 0.9451, 0.6744, 0.978, 0.6715, 0.98, 0.6715, 0.947, 0.9929, 0.56, 0.9928, 0.3626, 0.9964, 0.362, 0.9964, 0.5588, 0.9781, 0.6662, 0.9781, 0.3735, 0.9834, 0.362, 0.9834, 0.6764, 0.8826, 0.362, 0.8826, 0.6725, 0.8575, 0.6725, 0.8575, 0.362, 0.7825, 0.9297, 0.7825, 0.9633, 0.7755, 0.9671, 0.7754, 0.9336, 0.792, 0.9335, 0.792, 0.9671, 0.7849, 0.9631, 0.785, 0.9297, 0.1628, 0.937, 0.1595, 0.938, 0.1595, 0.9297, 0.1628, 0.9286, 0.1652, 0.9286, 0.1685, 0.9296, 0.1685, 0.938, 0.1652, 0.9369, 0.3467, 0.9394, 0.3433, 0.9387, 0.3433, 0.9307, 0.3467, 0.9313, 0.3374, 0.9313, 0.3408, 0.9307, 0.3408, 0.9388, 0.3374, 0.9394, 0.938, 0.7354, 0.938, 0.9316, 0.9303, 0.9292, 0.93, 0.7378, 0.7176, 0.446, 0.7176, 0.8192, 0.7112, 0.8138, 0.7112, 0.4523, 0.9642, 0.001225, 0.9642, 0.344, 0.9582, 0.3386, 0.9582, 0.006573, 0.6253, 0.9165, 0.6256, 0.8604, 0.633, 0.8639, 0.633, 0.9187, 0.8126, 0.9385, 0.8123, 0.8824, 0.82, 0.8802, 0.82, 0.935, 0.9868, 0.6924, 0.9868, 0.8886, 0.9788, 0.8862, 0.9791, 0.6948, 0.02976, 0.946, 0.02459, 0.9422, 0.02564, 0.8938, 0.03671, 0.889, 0.03671, 0.9439, 0.8909, 0.9969, 0.8841, 0.9901, 0.8909, 0.9861, 0.2866, 0.7127, 0.2773, 0.7102, 0.2866, 0.7048, 0.5814, 0.8284, 0.5814, 0.8379, 0.5787, 0.832, 0.5814, 0.8404, 0.5814, 0.8499, 0.5787, 0.8462, 0.06023, 0.8947, 0.05696, 0.8558, 0.06541, 0.8477, 0.08516, 0.8501, 0.08516, 0.8985, 0.6744, 0.9427, 0.6562, 0.9409, 0.6561, 0.9203, 0.6744, 0.9213, 0.34, 0.8562, 0.3395, 0.8002, 0.385, 0.8015, 0.385, 0.8483, 0.3758, 0.8572, 0.7037, 0.8945, 0.6561, 0.8945, 0.6561, 0.8766, 0.7037, 0.8766, 0.2683, 0.9094, 0.2684, 0.8616, 0.2863, 0.861, 0.2863, 0.9088, 0.5839, 0.8168, 0.5857, 0.7503, 0.6227, 0.7466, 0.6319, 0.7549, 0.6319, 0.8028, 0.6227, 0.8129, 0.09717, 0.9066, 0.09717, 0.9543, 0.08761, 0.9549, 0.08764, 0.9072, 0.1254, 0.8094, 0.1346, 0.8002, 0.1822, 0.8002, 0.1914, 0.8094, 0.1914, 0.8453, 0.1254, 0.8453, 0.4549, 0.7617, 0.464, 0.7716, 0.464, 0.8194, 0.4549, 0.8279, 0.4191, 0.8253, 0.4178, 0.759, 0.6022, 0.8613, 0.6022, 0.9091, 0.5841, 0.9083, 0.5839, 0.8604, 0.1057, 0.8477, 0.1057, 0.9037, 0.08761, 0.9041, 0.08772, 0.8481, 0.8576, 0.9211, 0.8575, 0.8744, 0.8755, 0.8746, 0.8755, 0.9214, 0.6425, 0.446, 0.7084, 0.4521, 0.7084, 0.6199, 0.6425, 0.6199, 0.8099, 0.8802, 0.8099, 0.9362, 0.7958, 0.9368, 0.7958, 0.8838, 0.7988, 0.8807, 0.8078, 0.9604, 0.8078, 0.9744, 0.7958, 0.9653, 0.8239, 0.9949, 0.8239, 0.9824, 0.8302, 0.9859, 0.8302, 0.9945, 0.8271, 0.9962, 0.09955, 0.9574, 0.09955, 0.9714, 0.08761, 0.9665, 0.9577, 0.3483, 0.9577, 0.3594, 0.957, 0.3594, 0.9548, 0.3512, 0.617, 0.9438, 0.6079, 0.9329, 0.6079, 0.9116, 0.6219, 0.913, 0.6219, 0.9446, 0.3187, 0.9256, 0.3095, 0.9164, 0.3095, 0.8688, 0.3187, 0.8596, 0.3235, 0.8596, 0.3235, 0.9256, 0.4178, 0.9399, 0.4178, 0.8931, 0.427, 0.8837, 0.4318, 0.8836, 0.4318, 0.9396, 0.2866, 0.6357, 0.2866, 0.702, 0.2816, 0.7024, 0.2725, 0.6939, 0.2725, 0.646, 0.2817, 0.6361, 0.1511, 0.9138, 0.1419, 0.9041, 0.1419, 0.8564, 0.151, 0.8477, 0.1559, 0.848, 0.1559, 0.9141, 0.374, 0.9158, 0.371, 0.9126, 0.371, 0.8596, 0.385, 0.8602, 0.385, 0.9162, 0.4015, 0.8845, 0.4015, 0.9405, 0.3967, 0.9404, 0.3875, 0.931, 0.3875, 0.8842, 0.1903, 0.8477, 0.1903, 0.9137, 0.1855, 0.9137, 0.1763, 0.9045, 0.1763, 0.8569, 0.1855, 0.8477, 0.1394, 0.8477, 0.1394, 0.9138, 0.1345, 0.9141, 0.1254, 0.9055, 0.1254, 0.8577, 0.1346, 0.848, 0.5741, 0.9747, 0.5741, 0.9863, 0.5629, 0.9863, 0.5629, 0.9747, 0.6948, 0.8969, 0.6948, 0.9178, 0.6561, 0.9178, 0.6561, 0.8969, 0.8067, 0.003688, 0.8596, 0.001225, 0.8596, 0.1716, 0.8067, 0.1716, 0.1012, 0.9073, 0.1029, 0.9066, 0.1029, 0.9134, 0.09962, 0.9139, 0.3401, 0.9159, 0.3384, 0.9152, 0.3368, 0.9086, 0.3401, 0.9091, 0.9665, 0.6725, 0.9665, 0.9779, 0.9602, 0.9805, 0.9602, 0.6699, 0.6253, 0.9841, 0.6253, 0.9632, 0.6316, 0.9624, 0.6316, 0.9731, 0.4937, 0.984, 0.4937, 0.9678, 0.5, 0.9787, 0.5, 0.9866, 0.3551, 0.5223, 0.3551, 0.5385, 0.3489, 0.5411, 0.3489, 0.5333, 0.424, 0.9642, 0.424, 0.9852, 0.4178, 0.9742, 0.4178, 0.9634, 0.04545, 0.8916, 0.04545, 0.9329, 0.03916, 0.9355, 0.03916, 0.889, 0.2383, 0.9439, 0.2383, 0.9026, 0.2446, 0.9, 0.2446, 0.9465, 0.4023, 0.9487, 0.403, 0.9488, 0.403, 0.9599, 0.4001, 0.957, 0.1514, 0.9365, 0.1491, 0.9382, 0.1481, 0.9311, 0.1514, 0.9286, 0.1548, 0.9286, 0.157, 0.9303, 0.157, 0.9382, 0.1538, 0.9357, 0.5024, 0.9549, 0.5024, 0.8989, 0.512, 0.8985, 0.512, 0.9545, 0.6744, 0.9825, 0.6744, 0.995, 0.6712, 0.9963, 0.6682, 0.9946, 0.6682, 0.9861, 0.2585, 0.9856, 0.2585, 0.9732, 0.2648, 0.9684, 0.2648, 0.9864, 0.9697, 0.9871, 0.9697, 0.9746, 0.976, 0.9738, 0.976, 0.9919, 0.512, 0.896, 0.4996, 0.896, 0.4996, 0.8145, 0.512, 0.8145, 0.5839, 0.4622, 0.595, 0.4511, 0.6348, 0.4511, 0.64, 0.446, 0.64, 0.7441, 0.6348, 0.7428, 0.595, 0.7428, 0.584, 0.7318, 0.7176, 0.965, 0.7148, 0.965, 0.7148, 0.8835, 0.7176, 0.8835, 0.7874, 0.3596, 0.7874, 0.347, 0.8261, 0.347, 0.8261, 0.3596, 0.8783, 0.353, 0.8621, 0.353, 0.8621, 0.3143, 0.8783, 0.3143, 0.5321, 0.3208, 0.6937, 0.3208, 0.6937, 0.3596, 0.5321, 0.3596, 0.001225, 0.889, 0.02214, 0.889, 0.02214, 0.9278, 0.001225, 0.9278, 0.05696, 0.759, 0.4153, 0.759, 0.4153, 0.7978, 0.05696, 0.7978, 0.1356, 0.5457, 0.1356, 0.7072, 0.09688, 0.7072, 0.09688, 0.5457, 0.5839, 0.8193, 0.6252, 0.8193, 0.6252, 0.858, 0.5839, 0.858, 0.5787, 0.7872, 0.5806, 0.7872, 0.5806, 0.8259, 0.5787, 0.8259, 0.7626, 0.9444, 0.7501, 0.9444, 0.7501, 0.9057, 0.7626, 0.9057, 0.6962, 0.3596, 0.6962, 0.3183, 0.7349, 0.3183, 0.7349, 0.3596, 0.5787, 0.746, 0.5806, 0.746, 0.5806, 0.7847, 0.5787, 0.7847, 0.72, 0.9057, 0.7324, 0.9057, 0.7324, 0.9444, 0.72, 0.9444, 0.2233, 0.9, 0.2358, 0.9, 0.2358, 0.9387, 0.2233, 0.9387, 0.2454, 0.8975, 0.2208, 0.8975, 0.2208, 0.861, 0.2454, 0.861, 0.9358, 0.9341, 0.9386, 0.9341, 0.9386, 0.9728, 0.9358, 0.9728, 0.9667, 0.2995, 0.9667, 0.00831, 0.9738, 0.001225, 0.9738, 0.3066, 0.9602, 0.6603, 0.9602, 0.3691, 0.9673, 0.362, 0.9673, 0.6674, 0.6253, 0.9528, 0.6253, 0.9283, 0.6324, 0.9212, 0.6324, 0.9599, 0.6425, 0.9574, 0.6425, 0.9328, 0.6495, 0.9257, 0.6495, 0.9645, 0.1938, 0.861, 0.2184, 0.861, 0.2184, 0.8975, 0.1938, 0.8975, 0.9893, 0.9493, 0.9893, 0.6992, 0.9938, 0.6924, 0.9938, 0.9548, 0.8846, 0.2883, 0.8846, 0.001225, 0.905, 0.001225, 0.905, 0.2883, 0.9762, 0.2864, 0.9762, 0.007325, 0.9823, 0.001225, 0.9823, 0.2925, 0.03916, 0.9704, 0.03916, 0.9441, 0.04526, 0.938, 0.04526, 0.9745, 0.9728, 0.3152, 0.9728, 0.3415, 0.9667, 0.3456, 0.9667, 0.3091, 0.5091, 0.9574, 0.5091, 0.9837, 0.5024, 0.9837, 0.5024, 0.9574, 0.8549, 0.3537, 0.8286, 0.3537, 0.8286, 0.347, 0.8549, 0.347, 0.9075, 0.6348, 0.9075, 0.362, 0.9276, 0.362, 0.9276, 0.6348, 0.9697, 0.9714, 0.9697, 0.6924, 0.9763, 0.6924, 0.9763, 0.9714, 0.04967, 0.9747, 0.04967, 0.713, 0.05429, 0.7097, 0.05429, 0.9777, 0.9136, 0.6372, 0.9136, 0.9052, 0.909, 0.9022, 0.909, 0.6405, 0.1858, 0.9755, 0.1858, 0.9554, 0.1903, 0.9522, 0.1903, 0.9786, 0.5412, 0.9721, 0.5412, 0.9458, 0.5457, 0.9489, 0.5457, 0.969, 0.8239, 0.9799, 0.8239, 0.7009, 0.8305, 0.7009, 0.8305, 0.9799, 0.8471, 0.9866, 0.8471, 0.768, 0.851, 0.7652, 0.851, 0.9881, 0.4703, 0.759, 0.4703, 0.9819, 0.4665, 0.9804, 0.4665, 0.7618, 0.1705, 0.9699, 0.1705, 0.9495, 0.1734, 0.9475, 0.1734, 0.972, 0.4275, 0.9859, 0.4275, 0.9655, 0.4305, 0.9634, 0.4305, 0.988, 0.3564, 0.7528, 0.0652, 0.7528, 0.0652, 0.7163, 0.3564, 0.7163, 0.93, 0.7253, 0.93, 0.3697, 0.9401, 0.362, 0.9401, 0.7329, 0.9425, 0.9451, 0.9425, 0.7717, 0.9533, 0.765, 0.9533, 0.9506, 0.4484, 0.9464, 0.4484, 0.9143, 0.4598, 0.9182, 0.4598, 0.9503, 0.2683, 0.9478, 0.2683, 0.9157, 0.2797, 0.9118, 0.2797, 0.9439, 0.8339, 0.9441, 0.8339, 0.7707, 0.8446, 0.7652, 0.8446, 0.9507, 0.9566, 0.7487, 0.9574, 0.7485, 0.9574, 0.7602, 0.9518, 0.7598, 0.3697, 0.9884, 0.3688, 0.9883, 0.364, 0.9771, 0.3697, 0.9767, 0.916, 0.9406, 0.916, 0.6391, 0.9276, 0.6372, 0.9276, 0.9425, 0.7176, 0.8217, 0.7176, 0.8754, 0.7068, 0.8811, 0.7068, 0.8272, 0.6532, 0.8696, 0.6532, 0.9233, 0.6425, 0.9178, 0.6425, 0.8639, 0.3522, 0.9086, 0.3522, 0.913, 0.3486, 0.9106, 0.349, 0.9099, 0.3461, 0.9086, 0.3461, 0.913, 0.3429, 0.9117, 0.3425, 0.911, 0.9848, 0.3015, 0.9848, 0.00493, 0.99, 0.001225, 0.99, 0.3039, 0.4108, 0.9705, 0.4108, 0.8002, 0.4151, 0.8013, 0.4151, 0.9675, 0.5144, 0.9849, 0.5144, 0.8145, 0.5187, 0.8175, 0.5187, 0.9837, 0.9859, 0.6237, 0.9858, 0.3666, 0.9904, 0.362, 0.9904, 0.626, 0.9958, 0.237, 0.9925, 0.2371, 0.9925, 0.217, 0.9958, 0.2169, 0.4108, 0.973, 0.4142, 0.9731, 0.4142, 0.9932, 0.4108, 0.9931, 0.8621, 0.3118, 0.8621, 0.001226, 0.8821, 0.001225, 0.8821, 0.3118, 0.7425, 0.9031, 0.7425, 0.7361, 0.7626, 0.7354, 0.7626, 0.9033, 0.2683, 0.9503, 0.2779, 0.9506, 0.2779, 0.9706, 0.2683, 0.9703, 0.3191, 0.9709, 0.3095, 0.9712, 0.3095, 0.9512, 0.3191, 0.9509, 0.3485, 0.9061, 0.3485, 0.8606, 0.3685, 0.8596, 0.3685, 0.9054, 0.326, 0.9051, 0.326, 0.8596, 0.346, 0.8604, 0.346, 0.9061, 0.001231, 0.9306, 0.01526, 0.9302, 0.01526, 0.9503, 0.001225, 0.9507, 0.885, 0.9308, 0.899, 0.9312, 0.899, 0.9513, 0.885, 0.9508, 0.3275, 0.9484, 0.3095, 0.9481, 0.3095, 0.9281, 0.3275, 0.9284, 0.72, 0.9025, 0.72, 0.7356, 0.7401, 0.7354, 0.7401, 0.9033, 0.8576, 0.9241, 0.8755, 0.9238, 0.8755, 0.9439, 0.8575, 0.9442, 0.905, 0.3622, 0.905, 0.7287, 0.885, 0.7289, 0.885, 0.362, 0.01771, 0.9863, 0.01771, 0.9303, 0.02106, 0.9302, 0.02106, 0.9862, 0.9259, 0.001922, 0.9286, 0.001225, 0.9346, 0.01209, 0.9399, 0.03233, 0.9399, 0.3122, 0.9346, 0.3324, 0.9286, 0.3433, 0.9259, 0.3426, 0.5297, 0.3596, 0.3681, 0.3596, 0.3592, 0.3507, 0.3592, 0.01006, 0.3681, 0.001225, 0.5297, 0.001225, 0.7037, 0.8741, 0.6912, 0.8741, 0.6912, 0.7926, 0.7037, 0.7926, 0.2065, 0.4594, 0.219, 0.4594, 0.219, 0.5409, 0.2065, 0.5409, 0.4608, 0.9119, 0.4484, 0.9119, 0.4484, 0.8303, 0.4608, 0.8303, 0.3592, 0.362, 0.7176, 0.362, 0.7176, 0.4435, 0.3592, 0.4435, 0.4084, 0.8817, 0.3875, 0.8817, 0.3875, 0.8002, 0.4084, 0.8002, 0.001225, 0.7073, 0.001225, 0.5457, 0.08275, 0.5457, 0.08275, 0.7073, 0.4971, 0.896, 0.4762, 0.896, 0.4762, 0.8145, 0.4971, 0.8145, 0.4056, 0.8842, 0.4084, 0.8842, 0.4084, 0.9657, 0.4056, 0.9657, 0.1381, 0.7072, 0.1381, 0.5456, 0.2196, 0.5456, 0.2196, 0.7072, 0.2065, 0.4569, 0.2065, 0.1771, 0.288, 0.1771, 0.288, 0.4569, 0.1527, 0.9777, 0.1519, 0.9595, 0.1581, 0.9475, 0.1581, 0.9673, 0.07934, 0.9899, 0.07928, 0.9703, 0.08442, 0.9705, 0.08442, 0.9901, 0.4878, 0.9858, 0.4762, 0.9858, 0.4762, 0.9746, 0.4878, 0.9746, 0.698, 0.9863, 0.6973, 0.9684, 0.7032, 0.9564, 0.7032, 0.9758, 0.6737, 0.3177, 0.6698, 0.3144, 0.6737, 0.3143, 0.952, 0.9733, 0.952, 0.9533, 0.9571, 0.953, 0.9571, 0.9729, 0.5812, 0.905, 0.5812, 0.9101, 0.5789, 0.9072, 0.5481, 0.9458, 0.5604, 0.9505, 0.5604, 0.9645, 0.5481, 0.9592, 0.4451, 0.9619, 0.433, 0.9572, 0.433, 0.9432, 0.4451, 0.9484, 0.8091, 0.9392, 0.8091, 0.9534, 0.7958, 0.9579, 0.7963, 0.9436, 0.2129, 0.9843, 0.2046, 0.9795, 0.2046, 0.9678, 0.2129, 0.9731, 0.2391, 0.979, 0.2383, 0.961, 0.2443, 0.9489, 0.2443, 0.9685, 0.3095, 0.9737, 0.3177, 0.9786, 0.3177, 0.9903, 0.3095, 0.9849, 0.6762, 0.3178, 0.6798, 0.3143, 0.6798, 0.318, 0.4898, 0.9721, 0.4762, 0.9721, 0.4762, 0.9608, 0.4898, 0.9608, 0.3448, 0.9788, 0.344, 0.9607, 0.35, 0.9487, 0.35, 0.9684, 0.8205, 0.9806, 0.8123, 0.9855, 0.8123, 0.9743, 0.8205, 0.9689, 0.9085, 0.9961, 0.9085, 0.9766, 0.9136, 0.9766, 0.9136, 0.9961, 0.1268, 0.9778, 0.126, 0.9594, 0.1322, 0.9475, 0.1322, 0.9674, 0.1039, 0.9715, 0.1121, 0.9764, 0.1121, 0.9881, 0.1039, 0.9827, 0.6887, 0.8639, 0.6887, 0.869, 0.6861, 0.8666, 0.1938, 0.9467, 0.2059, 0.9514, 0.2059, 0.9653, 0.1938, 0.9601, 0.7878, 0.9808, 0.7754, 0.9808, 0.7754, 0.9695, 0.7878, 0.9695, 0.7501, 0.9729, 0.7584, 0.968, 0.7584, 0.9793, 0.7501, 0.9846, 0.8696, 0.9606, 0.8575, 0.9653, 0.8575, 0.9519, 0.8696, 0.9466, 0.5763, 0.9722, 0.5629, 0.9722, 0.5629, 0.961, 0.5763, 0.961, 0.7068, 0.8941, 0.7069, 0.8842, 0.7119, 0.8835, 0.7119, 0.8934, 0.9571, 0.9757, 0.9571, 0.9952, 0.952, 0.9953, 0.952, 0.9758, 0.5812, 0.8825, 0.5812, 0.8875, 0.5789, 0.8849, 0.2478, 0.9684, 0.2561, 0.9732, 0.2561, 0.9849, 0.2478, 0.9796, 0.2205, 0.9678, 0.2205, 0.9875, 0.2154, 0.9876, 0.2154, 0.968, 0.08761, 0.9788, 0.09581, 0.9739, 0.09581, 0.9851, 0.08761, 0.9905, 0.06655, 0.901, 0.06655, 0.9489, 0.05696, 0.9497, 0.057, 0.9018, 0.326, 0.9086, 0.3343, 0.9134, 0.3343, 0.9251, 0.326, 0.9198, 0.5839, 0.961, 0.5974, 0.961, 0.5974, 0.9723, 0.5839, 0.9723, 0.6608, 0.8639, 0.6608, 0.8738, 0.6557, 0.8739, 0.6558, 0.8641, 0.6785, 0.8738, 0.6784, 0.8639, 0.6835, 0.864, 0.6835, 0.8738, 0.1457, 0.9289, 0.1457, 0.9388, 0.1406, 0.9385, 0.1405, 0.9286, 0.8688, 0.9678, 0.8688, 0.9803, 0.8575, 0.9803, 0.8576, 0.9678, 0.9823, 0.3215, 0.9905, 0.3167, 0.9905, 0.3279, 0.9823, 0.3332, 0.2594, 0.9613, 0.2478, 0.9659, 0.2478, 0.9524, 0.2594, 0.9473, 0.7501, 0.9469, 0.7619, 0.9516, 0.7619, 0.9656, 0.7501, 0.9603, 0.5249, 0.9505, 0.5374, 0.9458, 0.5374, 0.9592, 0.5249, 0.9645, 0.2086, 0.9514, 0.2207, 0.9467, 0.2207, 0.9601, 0.2086, 0.9653, 0.6079, 0.9471, 0.6195, 0.9517, 0.6195, 0.9657, 0.6079, 0.9605, 0.7317, 0.9609, 0.72, 0.9656, 0.72, 0.9521, 0.7317, 0.9469, 0.6686, 0.9638, 0.6561, 0.9591, 0.6561, 0.9451, 0.6686, 0.9504, 0.2356, 0.9551, 0.2233, 0.9598, 0.2233, 0.9464, 0.2356, 0.9411, 0.5812, 0.8975, 0.5812, 0.9026, 0.5789, 0.9004, 0.9372, 0.3457, 0.9372, 0.3594, 0.9259, 0.3594, 0.9259, 0.3457, 0.5813, 0.875, 0.5813, 0.88, 0.5789, 0.8775, 0.5812, 0.89, 0.5812, 0.895, 0.5789, 0.8926, 0.9273, 0.969, 0.9273, 0.9813, 0.916, 0.9813, 0.9161, 0.969, 0.6561, 0.9662, 0.6689, 0.9662, 0.6689, 0.9775, 0.6561, 0.9775, 0.5374, 0.9782, 0.5249, 0.9782, 0.5249, 0.9669, 0.5374, 0.9669, 0.7086, 0.7926, 0.7086, 0.7977, 0.7061, 0.7949, 0.1433, 0.9657, 0.1441, 0.9475, 0.1495, 0.9579, 0.1495, 0.9777, 0.3917, 0.9667, 0.3925, 0.9487, 0.3977, 0.9592, 0.3977, 0.9788, 0.3355, 0.9668, 0.3363, 0.9487, 0.3415, 0.9592, 0.3415, 0.9788, 0.9518, 0.7339, 0.9525, 0.7161, 0.9577, 0.7266, 0.9577, 0.746, 0.1347, 0.9658, 0.1355, 0.9475, 0.1409, 0.9579, 0.1409, 0.9778, 0.6769, 0.9742, 0.6776, 0.9564, 0.6828, 0.9669, 0.6828, 0.9863, 0.7056, 0.9742, 0.7064, 0.9564, 0.7115, 0.9669, 0.7115, 0.9863, 0.9788, 0.9676, 0.9796, 0.9497, 0.9847, 0.9602, 0.9847, 0.9797, 0.6425, 0.9717, 0.6508, 0.9669, 0.6508, 0.9782, 0.6425, 0.9835, 0.686, 0.3177, 0.6822, 0.3143, 0.686, 0.3143, 0.446, 0.9756, 0.433, 0.9756, 0.433, 0.9643, 0.446, 0.9643, 0.4178, 0.947, 0.4305, 0.9423, 0.4305, 0.9558, 0.4178, 0.961, 0.1255, 0.9385, 0.1254, 0.9286, 0.1305, 0.9292, 0.1305, 0.9391, 0.4895, 0.9442, 0.4895, 0.9584, 0.4767, 0.954, 0.4762, 0.9397, 0.5594, 0.9669, 0.5594, 0.9797, 0.5482, 0.9797, 0.5481, 0.9669, 0.9944, 0.9573, 0.9944, 0.9768, 0.9893, 0.9767, 0.9893, 0.9572, 0.8858, 0.9837, 0.885, 0.9658, 0.8909, 0.9537, 0.8909, 0.9732, 0.1938, 0.9726, 0.2021, 0.9678, 0.2021, 0.9791, 0.1938, 0.9843, 0.4586, 0.9827, 0.4578, 0.9648, 0.4637, 0.9528, 0.4637, 0.9722, 0.6684, 0.8641, 0.6684, 0.8739, 0.6633, 0.8738, 0.6633, 0.8639, 0.5813, 0.8599, 0.5813, 0.865, 0.5787, 0.8625, 0.72, 0.968, 0.7283, 0.9729, 0.7283, 0.9846, 0.72, 0.9793, 0.692, 0.3179, 0.6884, 0.3143, 0.692, 0.3143, 0.2346, 0.9623, 0.2346, 0.9753, 0.2234, 0.9753, 0.2233, 0.9623, 0.8933, 0.9959, 0.8934, 0.9764, 0.8985, 0.9764, 0.8985, 0.9959, 0.7389, 0.9865, 0.7381, 0.9686, 0.744, 0.9565, 0.744, 0.9759, 0.6161, 0.9798, 0.6079, 0.9847, 0.6079, 0.9735, 0.6161, 0.9681, 0.7086, 0.8001, 0.7086, 0.8052, 0.7061, 0.8029, 0.5813, 0.8674, 0.5813, 0.8725, 0.5787, 0.8699, 0.4084, 0.9847, 0.4002, 0.9799, 0.4002, 0.9682, 0.4084, 0.9735, 0.7086, 0.8077, 0.7086, 0.8127, 0.7061, 0.8102, 0.5814, 0.8524, 0.5814, 0.8575, 0.5787, 0.8553, 0.9602, 0.3483, 0.9732, 0.3483, 0.9732, 0.3596, 0.9602, 0.3595, 0.2765, 0.9848, 0.2683, 0.9897, 0.2683, 0.9784, 0.2765, 0.9731, 0.8934, 0.9736, 0.8933, 0.9537, 0.8985, 0.9541, 0.8985, 0.974, 0.9823, 0.3357, 0.9905, 0.3406, 0.9905, 0.3523, 0.9823, 0.3469, 0.2936, 0.9641, 0.3066, 0.9641, 0.3066, 0.9753, 0.2936, 0.9754, 0.5756, 0.9585, 0.5629, 0.9539, 0.5629, 0.9399, 0.5756, 0.9451, 0.1381, 0.9286, 0.1381, 0.9384, 0.133, 0.9388, 0.133, 0.9289, 0.1236, 0.9796, 0.1236, 0.9895, 0.115, 0.9853, 0.115, 0.9755, 0.5923, 0.9793, 0.5923, 0.9891, 0.5839, 0.9847, 0.5839, 0.9748, 0.6032, 0.9748, 0.6032, 0.9846, 0.5948, 0.9891, 0.5948, 0.9792, 0.8723, 0.9827, 0.8723, 0.9965, 0.8662, 0.9891, 0.8662, 0.9853, 0.05429, 0.9802, 0.05429, 0.9945, 0.04809, 0.9914, 0.0481, 0.9875, 0.9982, 0.6285, 0.9982, 0.6411, 0.9916, 0.6341, 0.9916, 0.6306, 0.7817, 0.9832, 0.7817, 0.9964, 0.7754, 0.9941, 0.7754, 0.9905, 0.6488, 0.9859, 0.6488, 0.9987, 0.6425, 0.9967, 0.6425, 0.9932, 0.3809, 0.9768, 0.3809, 0.9866, 0.3721, 0.9904, 0.3722, 0.9806, 0.4418, 0.978, 0.4418, 0.9878, 0.433, 0.9914, 0.433, 0.9815, 0.7905, 0.9832, 0.7905, 0.9964, 0.7842, 0.9892, 0.7842, 0.9856, 0.9663, 0.9829, 0.9663, 0.9966, 0.9602, 0.9941, 0.9602, 0.9903, 0.9988, 0.2016, 0.9988, 0.2144, 0.9925, 0.2072, 0.9925, 0.2037, 0.9978, 0.6587, 0.9978, 0.6719, 0.9916, 0.6697, 0.9916, 0.6661, 0.8638, 0.9827, 0.8638, 0.9963, 0.8575, 0.9938, 0.8575, 0.9901, 0.1524, 0.983, 0.1524, 0.9928, 0.1433, 0.9901, 0.1433, 0.9802, 0.3612, 0.9807, 0.3612, 0.9905, 0.3525, 0.9866, 0.3525, 0.9767, 0.6946, 0.9801, 0.6946, 0.9899, 0.6855, 0.9927, 0.6855, 0.9828, 0.9222, 0.9838, 0.9222, 0.9971, 0.9161, 0.9898, 0.916, 0.9861, 0.9958, 0.9821, 0.9958, 0.9964, 0.9896, 0.9891, 0.9896, 0.9851, 0.07612, 0.9807, 0.07612, 0.9937, 0.06789, 0.989, 0.06791, 0.9855, 0.5433, 0.9806, 0.5433, 0.9943, 0.5353, 0.9896, 0.5354, 0.9859, 0.4554, 0.9817, 0.4554, 0.994, 0.447, 0.9896, 0.4471, 0.9863, 0.5565, 0.9822, 0.5565, 0.9938, 0.5482, 0.9893, 0.5481, 0.9861, 0.9872, 0.9821, 0.9872, 0.9938, 0.9788, 0.9898, 0.9788, 0.9866, 0.1341, 0.9802, 0.1341, 0.9937, 0.126, 0.9887, 0.126, 0.985, 0.9495, 0.9819, 0.9495, 0.9943, 0.9412, 0.9897, 0.9412, 0.9864, 0.2443, 0.9814, 0.2443, 0.994, 0.236, 0.9892, 0.236, 0.9858, 0.2911, 0.9807, 0.2911, 0.9937, 0.283, 0.9892, 0.283, 0.9856, 0.3415, 0.9813, 0.3415, 0.9941, 0.3333, 0.9895, 0.3333, 0.986, 0.1834, 0.9808, 0.1834, 0.9938, 0.1752, 0.989, 0.1752, 0.9854, 0.8813, 0.9825, 0.8813, 0.9961, 0.8751, 0.9888, 0.875, 0.985, 0.04526, 0.9806, 0.04526, 0.9904, 0.03648, 0.9868, 0.03645, 0.9769, 0.009487, 0.9814, 0.009487, 0.9942, 0.001242, 0.9895, 0.001225, 0.986, 0.9982, 0.6436, 0.9982, 0.6563, 0.9916, 0.6541, 0.9916, 0.6506, 0.4727, 0.9844, 0.4727, 0.9977, 0.4665, 0.9954, 0.4665, 0.9918, 0.3977, 0.9812, 0.3977, 0.9942, 0.3895, 0.9893, 0.3895, 0.9858, 0.9978, 0.6744, 0.9978, 0.6876, 0.9916, 0.6802, 0.9916, 0.6766, 0.5329, 0.9806, 0.5329, 0.9943, 0.5249, 0.9891, 0.5249, 0.9853, 0.8421, 0.9814, 0.8421, 0.994, 0.8339, 0.9896, 0.8339, 0.9862, 0.06509, 0.9803, 0.06509, 0.9938, 0.05696, 0.989, 0.05698, 0.9853, 0.3305, 0.979, 0.3305, 0.9889, 0.3215, 0.9921, 0.3215, 0.9822, 0.2321, 0.9777, 0.2321, 0.9875, 0.2233, 0.9912, 0.2233, 0.9814, 0.8046, 0.9807, 0.8046, 0.9905, 0.7958, 0.9867, 0.7958, 0.9769, 0.03328, 0.9765, 0.03328, 0.9863, 0.02459, 0.9902, 0.02462, 0.9804, 0.3025, 0.9814, 0.3025, 0.9912, 0.2936, 0.9877, 0.2936, 0.9778, 0.1691, 0.9755, 0.1691, 0.9853, 0.1605, 0.9895, 0.1605, 0.9796, 0.6651, 0.9832, 0.6651, 0.993, 0.6561, 0.9898, 0.6561, 0.98, 0.4485, 0.9793, 0.4484, 0.9594, 0.4554, 0.9528, 0.4554, 0.9727, 0.8123, 0.9608, 0.8123, 0.9409, 0.82, 0.9466, 0.82, 0.9665, 0.02459, 0.9681, 0.02461, 0.9485, 0.03212, 0.9544, 0.03212, 0.974, 0.1763, 0.9783, 0.1763, 0.9587, 0.1834, 0.9522, 0.1834, 0.9719, 0.069, 0.9718, 0.06905, 0.9521, 0.07612, 0.9586, 0.07612, 0.9782, 0.1605, 0.973, 0.1605, 0.9534, 0.168, 0.9475, 0.168, 0.9671, 0.3525, 0.9743, 0.3525, 0.9549, 0.3599, 0.9487, 0.3599, 0.9682, 0.8339, 0.9727, 0.8339, 0.9532, 0.8411, 0.9595, 0.8411, 0.979, 0.9425, 0.9729, 0.9426, 0.953, 0.9495, 0.9596, 0.9495, 0.9795, 0.1159, 0.973, 0.1158, 0.9532, 0.1236, 0.9475, 0.1236, 0.9674, 0.3215, 0.9766, 0.3215, 0.9572, 0.3288, 0.9509, 0.3288, 0.9704, 0.3721, 0.9681, 0.3722, 0.9487, 0.3795, 0.9549, 0.3795, 0.9744, 0.3623, 0.9681, 0.3623, 0.9487, 0.3697, 0.9548, 0.3697, 0.9743, 0.001265, 0.9789, 0.001225, 0.9595, 0.00844, 0.9531, 0.00844, 0.9726, 0.05696, 0.9716, 0.057, 0.9521, 0.06423, 0.9584, 0.06423, 0.9779, 0.3819, 0.9744, 0.3819, 0.9549, 0.3892, 0.9487, 0.3892, 0.9682, 0.6708, 0.8738, 0.6709, 0.864, 0.676, 0.8639, 0.676, 0.8738])
me_cube.materials.append(mat_charge)
me_cube.use_remesh_fix_poles = True
me_cube.use_remesh_preserve_attributes = False
me_cube.use_paint_bone_selection = False
me_cube.use_paint_mask = True
me_cube.update()
me_cube_012 = bpy.data.meshes.new('Cube.012')
me_cube_012.from_pydata([(-0.001913, 0.4653, 0.02588), (0.7009, 0.3807, 0.02588), (-0.001913, 0.3297, -0.1634), (0.7009, 0.2887, -0.1025), (-0.001913, 0.00224, -0.2418), (0.7009, 0.00224, -0.1711), (-0.001913, -0.3252, -0.1634), (0.7009, -0.2843, -0.1025), (-0.001913, -0.4609, 0.02588), (0.7009, -0.3763, 0.02588), (-0.001913, -0.3252, 0.2152), (0.7009, -0.2843, 0.1543), (-0.001913, 0.00224, 0.2936), (0.7009, 0.00224, 0.2229), (-0.001913, 0.3297, 0.2152), (0.7009, 0.2887, 0.1543), (0.6695, 0.2887, -0.1025), (0.6695, 0.3807, 0.02588), (0.6695, 0.00224, -0.1711), (0.6695, -0.2843, -0.1025), (0.6695, -0.3763, 0.02588), (0.6695, -0.2843, 0.1543), (0.6695, 0.00224, 0.2229), (0.6695, 0.2887, 0.1543), (-0.3491, 0.4234, 0.02588), (-0.3491, 0.3094, -0.1332), (-0.3491, 0.00224, -0.2067), (-0.3491, -0.3049, -0.1332), (-0.3491, -0.4189, 0.02588), (-0.3491, -0.3049, 0.185), (-0.3491, 0.00224, 0.2585), (-0.3491, 0.3094, 0.185), (-0.04984, 0.4653, 0.02588), (-0.04984, 0.3297, -0.1634), (-0.04984, 0.00224, -0.2418), (-0.04984, -0.3252, -0.1634), (-0.04984, -0.4609, 0.02588), (-0.04984, -0.3252, 0.2152), (-0.04984, 0.00224, 0.2936), (-0.04984, 0.3297, 0.2152), (-0.617, 0.1802, 0.02588), (-0.617, 0.1548, -0.009617), (-0.617, 0.00224, -0.04614), (-0.617, -0.1503, -0.009617), (-0.617, -0.1757, 0.02588), (-0.617, -0.1503, 0.06138), (-0.617, 0.00224, 0.0979), (-0.617, 0.1548, 0.06138), (-0.4915, 0.2729, 0.02588), (-0.4915, 0.1996, -0.07636), (-0.4915, 0.00224, -0.1236), (-0.4915, -0.1952, -0.07636), (-0.4915, -0.2684, 0.02588), (-0.4915, -0.1952, 0.1281), (-0.4915, 0.00224, 0.1754), (-0.4915, 0.1996, 0.1281), (0.7009, 0.3117, -0.1366), (0.6706, 0.3297, -0.1634), (0.6706, 0.4653, 0.02588), (0.7009, 0.4281, 0.02588), (0.7009, 0.00224, -0.2107), (0.6706, 0.00224, -0.2418), (0.7009, -0.3072, -0.1366), (0.6706, -0.3252, -0.1634), (0.7009, -0.4236, 0.02588), (0.6706, -0.4609, 0.02588), (0.7009, -0.3072, 0.1884), (0.6706, -0.3252, 0.2152), (0.7009, 0.00224, 0.2625), (0.6706, 0.00224, 0.2936), (0.7009, 0.3117, 0.1884), (0.6706, 0.3297, 0.2152), (-0.001913, 0.4508, 0.02588), (-0.001913, 0.3216, -0.1513), (-0.001913, 0.00224, -0.2273), (-0.001913, -0.3171, -0.1513), (-0.001913, -0.4463, 0.02588), (-0.001913, -0.3171, 0.2031), (-0.001913, 0.00224, 0.279), (-0.001913, 0.3216, 0.2031), (-0.04984, 0.4508, 0.02588), (-0.04984, 0.3216, -0.1513), (-0.04984, 0.00224, -0.2273), (-0.04984, -0.3171, -0.1513), (-0.04984, -0.4463, 0.02588), (-0.04984, -0.3171, 0.2031), (-0.04984, 0.00224, 0.279), (-0.04984, 0.3216, 0.2031), (-0.001913, 1.415, 0.9863), (0.7009, 1.331, 0.9863), (-0.001913, 1.28, 0.797), (0.7009, 1.239, 0.8579), (-0.001913, 0.9522, 0.7186), (0.7009, 0.9522, 0.7893), (-0.001913, 0.6247, 0.797), (0.7009, 0.6657, 0.8579), (-0.001913, 0.4891, 0.9863), (0.7009, 0.5737, 0.9863), (-0.001913, 0.6247, 1.176), (0.7009, 0.6657, 1.115), (-0.001913, 0.9522, 1.254), (0.7009, 0.9522, 1.183), (-0.001913, 1.28, 1.176), (0.7009, 1.239, 1.115), (0.6695, 1.239, 0.8579), (0.6695, 1.331, 0.9863), (0.6695, 0.9522, 0.7893), (0.6695, 0.6657, 0.8579), (0.6695, 0.5737, 0.9863), (0.6695, 0.6657, 1.115), (0.6695, 0.9522, 1.183), (0.6695, 1.239, 1.115), (-0.3491, 1.373, 0.9863), (-0.3491, 1.259, 0.8272), (-0.3491, 0.9522, 0.7537), (-0.3491, 0.645, 0.8272), (-0.3491, 0.531, 0.9863), (-0.3491, 0.645, 1.145), (-0.3491, 0.9522, 1.219), (-0.3491, 1.259, 1.145), (-0.04984, 1.415, 0.9863), (-0.04984, 1.28, 0.797), (-0.04984, 0.9522, 0.7186), (-0.04984, 0.6247, 0.797), (-0.04984, 0.4891, 0.9863), (-0.04984, 0.6247, 1.176), (-0.04984, 0.9522, 1.254), (-0.04984, 1.28, 1.176), (-0.617, 1.13, 0.9863), (-0.617, 1.105, 0.9508), (-0.617, 0.9522, 0.9143), (-0.617, 0.7996, 0.9508), (-0.617, 0.7742, 0.9863), (-0.617, 0.7996, 1.022), (-0.617, 0.9522, 1.058), (-0.617, 1.105, 1.022), (-0.4915, 1.223, 0.9863), (-0.4915, 1.15, 0.8841), (-0.4915, 0.9522, 0.8368), (-0.4915, 0.7548, 0.8841), (-0.4915, 0.6815, 0.9863), (-0.4915, 0.7548, 1.089), (-0.4915, 0.9522, 1.136), (-0.4915, 1.15, 1.089), (0.7009, 1.262, 0.8238), (0.6706, 1.28, 0.797), (0.6706, 1.415, 0.9863), (0.7009, 1.378, 0.9863), (0.7009, 0.9522, 0.7497), (0.6706, 0.9522, 0.7186), (0.7009, 0.6427, 0.8238), (0.6706, 0.6247, 0.797), (0.7009, 0.5263, 0.9863), (0.6706, 0.4891, 0.9863), (0.7009, 0.6427, 1.149), (0.6706, 0.6247, 1.176), (0.7009, 0.9522, 1.223), (0.6706, 0.9522, 1.254), (0.7009, 1.262, 1.149), (0.6706, 1.28, 1.176), (-0.001913, 1.401, 0.9863), (-0.001913, 1.272, 0.8091), (-0.001913, 0.9522, 0.7332), (-0.001913, 0.6328, 0.8091), (-0.001913, 0.5036, 0.9863), (-0.001913, 0.6328, 1.164), (-0.001913, 0.9522, 1.239), (-0.001913, 1.272, 1.164), (-0.04984, 1.401, 0.9863), (-0.04984, 1.272, 0.8091), (-0.04984, 0.9522, 0.7332), (-0.04984, 0.6328, 0.8091), (-0.04984, 0.5036, 0.9863), (-0.04984, 0.6328, 1.164), (-0.04984, 0.9522, 1.239), (-0.04984, 1.272, 1.164), (-0.001913, 1.398, 0.2388), (0.7009, 1.313, 0.2388), (-0.001913, 1.262, 0.04948), (0.7009, 1.221, 0.1104), (-0.001913, 0.9346, -0.02893), (0.7009, 0.9346, 0.04179), (-0.001913, 0.6071, 0.04948), (0.7009, 0.6481, 0.1104), (-0.001913, 0.4715, 0.2388), (0.7009, 0.5561, 0.2388), (-0.001913, 0.6071, 0.4281), (0.7009, 0.6481, 0.3672), (-0.001913, 0.9346, 0.5065), (0.7009, 0.9346, 0.4358), (-0.001913, 1.262, 0.4281), (0.7009, 1.221, 0.3672), (0.6695, 1.221, 0.1104), (0.6695, 1.313, 0.2388), (0.6695, 0.9346, 0.04179), (0.6695, 0.6481, 0.1104), (0.6695, 0.5561, 0.2388), (0.6695, 0.6481, 0.3672), (0.6695, 0.9346, 0.4358), (0.6695, 1.221, 0.3672), (-0.3491, 1.356, 0.2388), (-0.3491, 1.242, 0.07971), (-0.3491, 0.9346, 0.006161), (-0.3491, 0.6275, 0.07971), (-0.3491, 0.5135, 0.2388), (-0.3491, 0.6275, 0.3979), (-0.3491, 0.9346, 0.4714), (-0.3491, 1.242, 0.3979), (-0.04984, 1.398, 0.2388), (-0.04984, 1.262, 0.04948), (-0.04984, 0.9346, -0.02893), (-0.04984, 0.6071, 0.04948), (-0.04984, 0.4715, 0.2388), (-0.04984, 0.6071, 0.4281), (-0.04984, 0.9346, 0.5065), (-0.04984, 1.262, 0.4281), (-0.617, 1.113, 0.2388), (-0.617, 1.087, 0.2033), (-0.617, 0.9346, 0.1668), (-0.617, 0.7821, 0.2033), (-0.617, 0.7566, 0.2388), (-0.617, 0.7821, 0.2743), (-0.617, 0.9346, 0.3108), (-0.617, 1.087, 0.2743), (-0.4915, 1.205, 0.2388), (-0.4915, 1.132, 0.1365), (-0.4915, 0.9346, 0.08927), (-0.4915, 0.7372, 0.1365), (-0.4915, 0.6639, 0.2388), (-0.4915, 0.7372, 0.341), (-0.4915, 0.9346, 0.3883), (-0.4915, 1.132, 0.341), (0.7009, 1.244, 0.07629), (0.6706, 1.262, 0.04948), (0.6706, 1.398, 0.2388), (0.7009, 1.36, 0.2388), (0.7009, 0.9346, 0.002195), (0.6706, 0.9346, -0.02893), (0.7009, 0.6252, 0.07629), (0.6706, 0.6071, 0.04948), (0.7009, 0.5087, 0.2388), (0.6706, 0.4715, 0.2388), (0.7009, 0.6252, 0.4013), (0.6706, 0.6071, 0.4281), (0.7009, 0.9346, 0.4754), (0.6706, 0.9346, 0.5065), (0.7009, 1.244, 0.4013), (0.6706, 1.262, 0.4281), (-0.001913, 1.383, 0.2388), (-0.001913, 1.254, 0.06156), (-0.001913, 0.9346, -0.01437), (-0.001913, 0.6153, 0.06156), (-0.001913, 0.4861, 0.2388), (-0.001913, 0.6153, 0.416), (-0.001913, 0.9346, 0.4919), (-0.001913, 1.254, 0.416), (-0.04984, 1.383, 0.2388), (-0.04984, 1.254, 0.06156), (-0.04984, 0.9346, -0.01437), (-0.04984, 0.6153, 0.06156), (-0.04984, 0.4861, 0.2388), (-0.04984, 0.6153, 0.416), (-0.04984, 0.9346, 0.4919), (-0.04984, 1.254, 0.416), (-0.001913, 0.4057, 0.6436), (0.7009, 0.3211, 0.6436), (-0.001913, 0.2701, 0.4543), (0.7009, 0.2291, 0.5152), (-0.001913, -0.05737, 0.3759), (0.7009, -0.05737, 0.4466), (-0.001913, -0.3848, 0.4543), (0.7009, -0.3439, 0.5152), (-0.001913, -0.5205, 0.6436), (0.7009, -0.4359, 0.6436), (-0.001913, -0.3848, 0.8329), (0.7009, -0.3439, 0.772), (-0.001913, -0.05737, 0.9113), (0.7009, -0.05737, 0.8406), (-0.001913, 0.2701, 0.8329), (0.7009, 0.2291, 0.772), (0.6695, 0.2291, 0.5152), (0.6695, 0.3211, 0.6436), (0.6695, -0.05737, 0.4466), (0.6695, -0.3439, 0.5152), (0.6695, -0.4359, 0.6436), (0.6695, -0.3439, 0.772), (0.6695, -0.05737, 0.8406), (0.6695, 0.2291, 0.772), (-0.3491, 0.3637, 0.6436), (-0.3491, 0.2498, 0.4845), (-0.3491, -0.05737, 0.411), (-0.3491, -0.3645, 0.4845), (-0.3491, -0.4785, 0.6436), (-0.3491, -0.3645, 0.8027), (-0.3491, -0.05737, 0.8762), (-0.3491, 0.2498, 0.8027), (-0.04984, 0.4057, 0.6436), (-0.04984, 0.2701, 0.4543), (-0.04984, -0.05737, 0.3759), (-0.04984, -0.3848, 0.4543), (-0.04984, -0.5205, 0.6436), (-0.04984, -0.3848, 0.8329), (-0.04984, -0.05737, 0.9113), (-0.04984, 0.2701, 0.8329), (-0.617, 0.1206, 0.6436), (-0.617, 0.09514, 0.6081), (-0.617, -0.05737, 0.5716), (-0.617, -0.2099, 0.6081), (-0.617, -0.2353, 0.6436), (-0.617, -0.2099, 0.6791), (-0.617, -0.05737, 0.7156), (-0.617, 0.09514, 0.6791), (-0.4915, 0.2133, 0.6436), (-0.4915, 0.14, 0.5414), (-0.4915, -0.05737, 0.4941), (-0.4915, -0.2548, 0.5414), (-0.4915, -0.328, 0.6436), (-0.4915, -0.2548, 0.7459), (-0.4915, -0.05737, 0.7931), (-0.4915, 0.14, 0.7459), (0.7009, 0.2521, 0.4811), (0.6706, 0.2701, 0.4543), (0.6706, 0.4057, 0.6436), (0.7009, 0.3685, 0.6436), (0.7009, -0.05737, 0.407), (0.6706, -0.05737, 0.3759), (0.7009, -0.3668, 0.4811), (0.6706, -0.3848, 0.4543), (0.7009, -0.4832, 0.6436), (0.6706, -0.5205, 0.6436), (0.7009, -0.3668, 0.8061), (0.6706, -0.3848, 0.8329), (0.7009, -0.05737, 0.8802), (0.6706, -0.05737, 0.9113), (0.7009, 0.2521, 0.8061), (0.6706, 0.2701, 0.8329), (-0.001913, 0.3912, 0.6436), (-0.001913, 0.262, 0.4664), (-0.001913, -0.05737, 0.3905), (-0.001913, -0.3767, 0.4664), (-0.001913, -0.5059, 0.6436), (-0.001913, -0.3767, 0.8208), (-0.001913, -0.05737, 0.8968), (-0.001913, 0.262, 0.8208), (-0.04984, 0.3912, 0.6436), (-0.04984, 0.262, 0.4664), (-0.04984, -0.05737, 0.3905), (-0.04984, -0.3767, 0.4664), (-0.04984, -0.5059, 0.6436), (-0.04984, -0.3767, 0.8208), (-0.04984, -0.05737, 0.8968), (-0.04984, 0.262, 0.8208)], [], [(2, 57, 61, 4), (3, 5, 60, 56), (5, 7, 62, 60), (7, 9, 64, 62), (9, 11, 66, 64), (11, 13, 68, 66), (11, 9, 20, 21), (13, 15, 70, 68), (15, 1, 59, 70), (0, 58, 57, 2), (14, 71, 58, 0), (6, 63, 65, 8), (8, 65, 67, 10), (10, 67, 69, 12), (12, 69, 71, 14), (4, 61, 63, 6), (16, 17, 23, 22, 21, 20, 19, 18), (7, 5, 18, 19), (3, 1, 17, 16), (1, 15, 23, 17), (13, 11, 21, 22), (9, 7, 19, 20), (5, 3, 16, 18), (15, 13, 22, 23), (28, 29, 53, 52), (10, 12, 78, 77), (8, 10, 77, 76), (6, 8, 76, 75), (4, 6, 75, 74), (25, 24, 32, 33), (26, 25, 33, 34), (27, 26, 34, 35), (28, 27, 35, 36), (29, 28, 36, 37), (30, 29, 37, 38), (31, 30, 38, 39), (24, 31, 39, 32), (40, 41, 42, 43, 44, 45, 46, 47), (26, 27, 51, 50), (24, 25, 49, 48), (31, 24, 48, 55), (29, 30, 54, 53), (27, 28, 52, 51), (25, 26, 50, 49), (30, 31, 55, 54), (41, 40, 48, 49), (42, 41, 49, 50), (43, 42, 50, 51), (44, 43, 51, 52), (45, 44, 52, 53), (46, 45, 53, 54), (47, 46, 54, 55), (40, 47, 55, 48), (2, 4, 74, 73), (0, 2, 73, 72), (32, 39, 87, 80), (39, 38, 86, 87), (57, 58, 59, 56), (61, 57, 56, 60), (63, 61, 60, 62), (65, 63, 62, 64), (67, 65, 64, 66), (69, 67, 66, 68), (71, 69, 68, 70), (58, 71, 70, 59), (1, 3, 56, 59), (78, 79, 87, 86), (73, 74, 82, 81), (76, 77, 85, 84), (79, 72, 80, 87), (72, 73, 81, 80), (74, 75, 83, 82), (77, 78, 86, 85), (75, 76, 84, 83), (33, 32, 80, 81), (12, 14, 79, 78), (34, 33, 81, 82), (14, 0, 72, 79), (35, 34, 82, 83), (36, 35, 83, 84), (37, 36, 84, 85), (38, 37, 85, 86), (90, 145, 149, 92), (91, 93, 148, 144), (93, 95, 150, 148), (95, 97, 152, 150), (97, 99, 154, 152), (99, 101, 156, 154), (99, 97, 108, 109), (101, 103, 158, 156), (103, 89, 147, 158), (88, 146, 145, 90), (102, 159, 146, 88), (94, 151, 153, 96), (96, 153, 155, 98), (98, 155, 157, 100), (100, 157, 159, 102), (92, 149, 151, 94), (104, 105, 111, 110, 109, 108, 107, 106), (95, 93, 106, 107), (91, 89, 105, 104), (89, 103, 111, 105), (101, 99, 109, 110), (97, 95, 107, 108), (93, 91, 104, 106), (103, 101, 110, 111), (116, 117, 141, 140), (98, 100, 166, 165), (96, 98, 165, 164), (94, 96, 164, 163), (92, 94, 163, 162), (113, 112, 120, 121), (114, 113, 121, 122), (115, 114, 122, 123), (116, 115, 123, 124), (117, 116, 124, 125), (118, 117, 125, 126), (119, 118, 126, 127), (112, 119, 127, 120), (128, 129, 130, 131, 132, 133, 134, 135), (114, 115, 139, 138), (112, 113, 137, 136), (119, 112, 136, 143), (117, 118, 142, 141), (115, 116, 140, 139), (113, 114, 138, 137), (118, 119, 143, 142), (129, 128, 136, 137), (130, 129, 137, 138), (131, 130, 138, 139), (132, 131, 139, 140), (133, 132, 140, 141), (134, 133, 141, 142), (135, 134, 142, 143), (128, 135, 143, 136), (90, 92, 162, 161), (88, 90, 161, 160), (120, 127, 175, 168), (127, 126, 174, 175), (145, 146, 147, 144), (149, 145, 144, 148), (151, 149, 148, 150), (153, 151, 150, 152), (155, 153, 152, 154), (157, 155, 154, 156), (159, 157, 156, 158), (146, 159, 158, 147), (89, 91, 144, 147), (166, 167, 175, 174), (161, 162, 170, 169), (164, 165, 173, 172), (167, 160, 168, 175), (160, 161, 169, 168), (162, 163, 171, 170), (165, 166, 174, 173), (163, 164, 172, 171), (121, 120, 168, 169), (100, 102, 167, 166), (122, 121, 169, 170), (102, 88, 160, 167), (123, 122, 170, 171), (124, 123, 171, 172), (125, 124, 172, 173), (126, 125, 173, 174), (178, 233, 237, 180), (179, 181, 236, 232), (181, 183, 238, 236), (183, 185, 240, 238), (185, 187, 242, 240), (187, 189, 244, 242), (187, 185, 196, 197), (189, 191, 246, 244), (191, 177, 235, 246), (176, 234, 233, 178), (190, 247, 234, 176), (182, 239, 241, 184), (184, 241, 243, 186), (186, 243, 245, 188), (188, 245, 247, 190), (180, 237, 239, 182), (192, 193, 199, 198, 197, 196, 195, 194), (183, 181, 194, 195), (179, 177, 193, 192), (177, 191, 199, 193), (189, 187, 197, 198), (185, 183, 195, 196), (181, 179, 192, 194), (191, 189, 198, 199), (204, 205, 229, 228), (186, 188, 254, 253), (184, 186, 253, 252), (182, 184, 252, 251), (180, 182, 251, 250), (201, 200, 208, 209), (202, 201, 209, 210), (203, 202, 210, 211), (204, 203, 211, 212), (205, 204, 212, 213), (206, 205, 213, 214), (207, 206, 214, 215), (200, 207, 215, 208), (216, 217, 218, 219, 220, 221, 222, 223), (202, 203, 227, 226), (200, 201, 225, 224), (207, 200, 224, 231), (205, 206, 230, 229), (203, 204, 228, 227), (201, 202, 226, 225), (206, 207, 231, 230), (217, 216, 224, 225), (218, 217, 225, 226), (219, 218, 226, 227), (220, 219, 227, 228), (221, 220, 228, 229), (222, 221, 229, 230), (223, 222, 230, 231), (216, 223, 231, 224), (178, 180, 250, 249), (176, 178, 249, 248), (208, 215, 263, 256), (215, 214, 262, 263), (233, 234, 235, 232), (237, 233, 232, 236), (239, 237, 236, 238), (241, 239, 238, 240), (243, 241, 240, 242), (245, 243, 242, 244), (247, 245, 244, 246), (234, 247, 246, 235), (177, 179, 232, 235), (254, 255, 263, 262), (249, 250, 258, 257), (252, 253, 261, 260), (255, 248, 256, 263), (248, 249, 257, 256), (250, 251, 259, 258), (253, 254, 262, 261), (251, 252, 260, 259), (209, 208, 256, 257), (188, 190, 255, 254), (210, 209, 257, 258), (190, 176, 248, 255), (211, 210, 258, 259), (212, 211, 259, 260), (213, 212, 260, 261), (214, 213, 261, 262), (266, 321, 325, 268), (267, 269, 324, 320), (269, 271, 326, 324), (271, 273, 328, 326), (273, 275, 330, 328), (275, 277, 332, 330), (275, 273, 284, 285), (277, 279, 334, 332), (279, 265, 323, 334), (264, 322, 321, 266), (278, 335, 322, 264), (270, 327, 329, 272), (272, 329, 331, 274), (274, 331, 333, 276), (276, 333, 335, 278), (268, 325, 327, 270), (280, 281, 287, 286, 285, 284, 283, 282), (271, 269, 282, 283), (267, 265, 281, 280), (265, 279, 287, 281), (277, 275, 285, 286), (273, 271, 283, 284), (269, 267, 280, 282), (279, 277, 286, 287), (292, 293, 317, 316), (274, 276, 342, 341), (272, 274, 341, 340), (270, 272, 340, 339), (268, 270, 339, 338), (289, 288, 296, 297), (290, 289, 297, 298), (291, 290, 298, 299), (292, 291, 299, 300), (293, 292, 300, 301), (294, 293, 301, 302), (295, 294, 302, 303), (288, 295, 303, 296), (304, 305, 306, 307, 308, 309, 310, 311), (290, 291, 315, 314), (288, 289, 313, 312), (295, 288, 312, 319), (293, 294, 318, 317), (291, 292, 316, 315), (289, 290, 314, 313), (294, 295, 319, 318), (305, 304, 312, 313), (306, 305, 313, 314), (307, 306, 314, 315), (308, 307, 315, 316), (309, 308, 316, 317), (310, 309, 317, 318), (311, 310, 318, 319), (304, 311, 319, 312), (266, 268, 338, 337), (264, 266, 337, 336), (296, 303, 351, 344), (303, 302, 350, 351), (321, 322, 323, 320), (325, 321, 320, 324), (327, 325, 324, 326), (329, 327, 326, 328), (331, 329, 328, 330), (333, 331, 330, 332), (335, 333, 332, 334), (322, 335, 334, 323), (265, 267, 320, 323), (342, 343, 351, 350), (337, 338, 346, 345), (340, 341, 349, 348), (343, 336, 344, 351), (336, 337, 345, 344), (338, 339, 347, 346), (341, 342, 350, 349), (339, 340, 348, 347), (297, 296, 344, 345), (276, 278, 343, 342), (298, 297, 345, 346), (278, 264, 336, 343), (299, 298, 346, 347), (300, 299, 347, 348), (301, 300, 348, 349), (302, 301, 349, 350)])
_uv = me_cube_012.uv_layers.new(name='UVMap')
_uv.uv.foreach_set('vector', [0.0002396, 0.3621, 0.281, 0.3502, 0.3185, 0.4821, 0.01497, 0.5208, 0.8734, 0.7791, 0.9556, 0.8517, 0.9496, 0.8632, 0.8619, 0.7885, 0.8105, 0.5341, 0.7239, 0.6341, 0.7095, 0.6252, 0.8015, 0.5213, 0.7239, 0.6341, 0.7005, 0.7111, 0.6799, 0.7125, 0.7095, 0.6252, 0.7005, 0.7111, 0.7318, 0.7791, 0.7204, 0.7885, 0.6799, 0.7125, 0.7318, 0.7791, 0.8141, 0.8517, 0.8081, 0.8632, 0.7204, 0.7885, 0.7318, 0.7791, 0.7005, 0.7111, 0.7156, 0.7102, 0.7416, 0.7722, 0.952, 0.5341, 0.8654, 0.6341, 0.851, 0.6252, 0.943, 0.5213, 0.8654, 0.6341, 0.8421, 0.7111, 0.8214, 0.7125, 0.851, 0.6252, 0.001012, 0.2488, 0.2664, 0.263, 0.281, 0.3502, 0.0002396, 0.3621, 0.01143, 0.1431, 0.2809, 0.1754, 0.2664, 0.263, 0.001012, 0.2488, 0.3465, 0.1431, 0.616, 0.1754, 0.6014, 0.263, 0.3361, 0.2488, 0.3361, 0.2488, 0.6014, 0.263, 0.6161, 0.3502, 0.3353, 0.3621, 0.3353, 0.3621, 0.6161, 0.3502, 0.6535, 0.4821, 0.35, 0.5208, 0.03306, 0.0002396, 0.3185, 0.04344, 0.2809, 0.1754, 0.01143, 0.1431, 0.3681, 0.0002396, 0.6535, 0.04344, 0.616, 0.1754, 0.3465, 0.1431, 0.7754, 0.2848, 0.7139, 0.3099, 0.6704, 0.2597, 0.6704, 0.1358, 0.7265, 0.0253, 0.7881, 0.0002396, 0.8316, 0.05045, 0.8316, 0.1744, 0.7239, 0.6341, 0.8105, 0.5341, 0.8209, 0.543, 0.7369, 0.6411, 0.8734, 0.7791, 0.8421, 0.7111, 0.8572, 0.7102, 0.8832, 0.7722, 0.8421, 0.7111, 0.8654, 0.6341, 0.8785, 0.6411, 0.8572, 0.7102, 0.8141, 0.8517, 0.7318, 0.7791, 0.7416, 0.7722, 0.8209, 0.844, 0.7005, 0.7111, 0.7239, 0.6341, 0.7369, 0.6411, 0.7156, 0.7102, 0.9556, 0.8517, 0.8734, 0.7791, 0.8832, 0.7722, 0.9625, 0.844, 0.8654, 0.6341, 0.952, 0.5341, 0.9625, 0.543, 0.8785, 0.6411, 0.4774, 0.7612, 0.4982, 0.6953, 0.5732, 0.7072, 0.5567, 0.7609, 0.356, 0.6553, 0.3985, 0.5213, 0.4032, 0.5241, 0.3614, 0.6566, 0.3401, 0.7614, 0.356, 0.6553, 0.3614, 0.6566, 0.3459, 0.7613, 0.3577, 0.8671, 0.3401, 0.7614, 0.3459, 0.7613, 0.3631, 0.8658, 0.4007, 0.9998, 0.3577, 0.8671, 0.3631, 0.8658, 0.4054, 0.9969, 0.1584, 0.6953, 0.1376, 0.7612, 0.03493, 0.7619, 0.04604, 0.6626, 0.2207, 0.5799, 0.1584, 0.6953, 0.04604, 0.6626, 0.08573, 0.5294, 0.4987, 0.8268, 0.5611, 0.9412, 0.4275, 0.9915, 0.3873, 0.8603, 0.4774, 0.7612, 0.4987, 0.8268, 0.3873, 0.8603, 0.3747, 0.7619, 0.4982, 0.6953, 0.4774, 0.7612, 0.3747, 0.7619, 0.3859, 0.6626, 0.5605, 0.5799, 0.4982, 0.6953, 0.3859, 0.6626, 0.4255, 0.5294, 0.1589, 0.8268, 0.2213, 0.9412, 0.08766, 0.9915, 0.04751, 0.8602, 0.1376, 0.7612, 0.1589, 0.8268, 0.04751, 0.8602, 0.03493, 0.7619, 0.6824, 0.456, 0.6704, 0.4421, 0.6704, 0.3761, 0.7003, 0.3173, 0.7173, 0.3104, 0.7293, 0.3243, 0.7293, 0.3902, 0.6994, 0.449, 0.5611, 0.9412, 0.4987, 0.8268, 0.5735, 0.8145, 0.6243, 0.8931, 0.1376, 0.7612, 0.1584, 0.6953, 0.2334, 0.7072, 0.2169, 0.7609, 0.1589, 0.8268, 0.1376, 0.7612, 0.2169, 0.7609, 0.2336, 0.8145, 0.4982, 0.6953, 0.5605, 0.5799, 0.624, 0.6281, 0.5732, 0.7072, 0.4987, 0.8268, 0.4774, 0.7612, 0.5567, 0.7609, 0.5735, 0.8145, 0.1584, 0.6953, 0.2207, 0.5799, 0.2842, 0.6281, 0.2334, 0.7072, 0.2213, 0.9412, 0.1589, 0.8268, 0.2336, 0.8145, 0.2844, 0.8931, 0.2967, 0.7402, 0.2906, 0.7608, 0.2169, 0.7609, 0.2334, 0.7072, 0.3396, 0.6755, 0.2967, 0.7402, 0.2334, 0.7072, 0.2842, 0.6281, 0.6365, 0.7814, 0.6794, 0.8457, 0.6243, 0.8931, 0.5735, 0.8145, 0.6304, 0.7608, 0.6365, 0.7814, 0.5735, 0.8145, 0.5567, 0.7609, 0.6365, 0.7402, 0.6304, 0.7608, 0.5567, 0.7609, 0.5732, 0.7072, 0.6794, 0.6755, 0.6365, 0.7402, 0.5732, 0.7072, 0.624, 0.6281, 0.2967, 0.7814, 0.3396, 0.8457, 0.2844, 0.8931, 0.2336, 0.8145, 0.2906, 0.7608, 0.2967, 0.7814, 0.2336, 0.8145, 0.2169, 0.7609, 0.01616, 0.6553, 0.05864, 0.5213, 0.06334, 0.5241, 0.0216, 0.6566, 0.0002396, 0.7614, 0.01616, 0.6553, 0.0216, 0.6566, 0.006073, 0.7613, 0.03493, 0.7619, 0.04751, 0.8602, 0.04227, 0.8614, 0.0287, 0.762, 0.04751, 0.8602, 0.08766, 0.9915, 0.08225, 0.9918, 0.04227, 0.8614, 0.281, 0.3502, 0.2664, 0.263, 0.2856, 0.2629, 0.298, 0.3463, 0.3185, 0.4821, 0.281, 0.3502, 0.298, 0.3463, 0.3348, 0.4742, 0.616, 0.1754, 0.6535, 0.04344, 0.6699, 0.05131, 0.6331, 0.1793, 0.6014, 0.263, 0.616, 0.1754, 0.6331, 0.1793, 0.6207, 0.2629, 0.6161, 0.3502, 0.6014, 0.263, 0.6207, 0.2629, 0.6331, 0.3463, 0.6535, 0.4821, 0.6161, 0.3502, 0.6331, 0.3463, 0.6699, 0.4742, 0.2809, 0.1754, 0.3185, 0.04344, 0.3348, 0.05131, 0.298, 0.1793, 0.2664, 0.263, 0.2809, 0.1754, 0.298, 0.1793, 0.2856, 0.2629, 0.8421, 0.7111, 0.8734, 0.7791, 0.8619, 0.7885, 0.8214, 0.7125, 0.06556, 0.9969, 0.0233, 0.8658, 0.04227, 0.8614, 0.08225, 0.9918, 0.0216, 0.6566, 0.06334, 0.5241, 0.08026, 0.5291, 0.04073, 0.6614, 0.3459, 0.7613, 0.3614, 0.6566, 0.3805, 0.6614, 0.3685, 0.762, 0.0233, 0.8658, 0.006073, 0.7613, 0.0287, 0.762, 0.04227, 0.8614, 0.006073, 0.7613, 0.0216, 0.6566, 0.04073, 0.6614, 0.0287, 0.762, 0.4054, 0.9969, 0.3631, 0.8658, 0.3821, 0.8614, 0.4221, 0.9918, 0.3614, 0.6566, 0.4032, 0.5241, 0.4201, 0.5291, 0.3805, 0.6614, 0.3631, 0.8658, 0.3459, 0.7613, 0.3685, 0.762, 0.3821, 0.8614, 0.04604, 0.6626, 0.03493, 0.7619, 0.0287, 0.762, 0.04073, 0.6614, 0.06092, 0.9998, 0.01791, 0.8671, 0.0233, 0.8658, 0.06556, 0.9969, 0.08573, 0.5294, 0.04604, 0.6626, 0.04073, 0.6614, 0.08026, 0.5291, 0.01791, 0.8671, 0.0002396, 0.7614, 0.006073, 0.7613, 0.0233, 0.8658, 0.3873, 0.8603, 0.4275, 0.9915, 0.4221, 0.9918, 0.3821, 0.8614, 0.3747, 0.7619, 0.3873, 0.8603, 0.3821, 0.8614, 0.3685, 0.762, 0.3859, 0.6626, 0.3747, 0.7619, 0.3685, 0.762, 0.3805, 0.6614, 0.4255, 0.5294, 0.3859, 0.6626, 0.3805, 0.6614, 0.4201, 0.5291, 0.0002396, 0.3621, 0.281, 0.3502, 0.3185, 0.4821, 0.01497, 0.5208, 0.8734, 0.7791, 0.9556, 0.8517, 0.9496, 0.8632, 0.8619, 0.7885, 0.8105, 0.5341, 0.7239, 0.6341, 0.7095, 0.6252, 0.8015, 0.5213, 0.7239, 0.6341, 0.7005, 0.7111, 0.6799, 0.7125, 0.7095, 0.6252, 0.7005, 0.7111, 0.7318, 0.7791, 0.7204, 0.7885, 0.6799, 0.7125, 0.7318, 0.7791, 0.8141, 0.8517, 0.8081, 0.8632, 0.7204, 0.7885, 0.7318, 0.7791, 0.7005, 0.7111, 0.7156, 0.7102, 0.7416, 0.7722, 0.952, 0.5341, 0.8654, 0.6341, 0.851, 0.6252, 0.943, 0.5213, 0.8654, 0.6341, 0.8421, 0.7111, 0.8214, 0.7125, 0.851, 0.6252, 0.001012, 0.2488, 0.2664, 0.263, 0.281, 0.3502, 0.0002396, 0.3621, 0.01143, 0.1431, 0.2809, 0.1754, 0.2664, 0.263, 0.001012, 0.2488, 0.3465, 0.1431, 0.616, 0.1754, 0.6014, 0.263, 0.3361, 0.2488, 0.3361, 0.2488, 0.6014, 0.263, 0.6161, 0.3502, 0.3353, 0.3621, 0.3353, 0.3621, 0.6161, 0.3502, 0.6535, 0.4821, 0.35, 0.5208, 0.03306, 0.0002396, 0.3185, 0.04344, 0.2809, 0.1754, 0.01143, 0.1431, 0.3681, 0.0002396, 0.6535, 0.04344, 0.616, 0.1754, 0.3465, 0.1431, 0.7754, 0.2848, 0.7139, 0.3099, 0.6704, 0.2597, 0.6704, 0.1358, 0.7265, 0.0253, 0.7881, 0.0002396, 0.8316, 0.05045, 0.8316, 0.1744, 0.7239, 0.6341, 0.8105, 0.5341, 0.8209, 0.543, 0.7369, 0.6411, 0.8734, 0.7791, 0.8421, 0.7111, 0.8572, 0.7102, 0.8832, 0.7722, 0.8421, 0.7111, 0.8654, 0.6341, 0.8785, 0.6411, 0.8572, 0.7102, 0.8141, 0.8517, 0.7318, 0.7791, 0.7416, 0.7722, 0.8209, 0.844, 0.7005, 0.7111, 0.7239, 0.6341, 0.7369, 0.6411, 0.7156, 0.7102, 0.9556, 0.8517, 0.8734, 0.7791, 0.8832, 0.7722, 0.9625, 0.844, 0.8654, 0.6341, 0.952, 0.5341, 0.9625, 0.543, 0.8785, 0.6411, 0.4774, 0.7612, 0.4982, 0.6953, 0.5732, 0.7072, 0.5567, 0.7609, 0.356, 0.6553, 0.3985, 0.5213, 0.4032, 0.5241, 0.3614, 0.6566, 0.3401, 0.7614, 0.356, 0.6553, 0.3614, 0.6566, 0.3459, 0.7613, 0.3577, 0.8671, 0.3401, 0.7614, 0.3459, 0.7613, 0.3631, 0.8658, 0.4007, 0.9998, 0.3577, 0.8671, 0.3631, 0.8658, 0.4054, 0.9969, 0.1584, 0.6953, 0.1376, 0.7612, 0.03493, 0.7619, 0.04604, 0.6626, 0.2207, 0.5799, 0.1584, 0.6953, 0.04604, 0.6626, 0.08573, 0.5294, 0.4987, 0.8268, 0.5611, 0.9412, 0.4275, 0.9915, 0.3873, 0.8603, 0.4774, 0.7612, 0.4987, 0.8268, 0.3873, 0.8603, 0.3747, 0.7619, 0.4982, 0.6953, 0.4774, 0.7612, 0.3747, 0.7619, 0.3859, 0.6626, 0.5605, 0.5799, 0.4982, 0.6953, 0.3859, 0.6626, 0.4255, 0.5294, 0.1589, 0.8268, 0.2213, 0.9412, 0.08766, 0.9915, 0.04751, 0.8602, 0.1376, 0.7612, 0.1589, 0.8268, 0.04751, 0.8602, 0.03493, 0.7619, 0.6824, 0.456, 0.6704, 0.4421, 0.6704, 0.3761, 0.7003, 0.3173, 0.7173, 0.3104, 0.7293, 0.3243, 0.7293, 0.3902, 0.6994, 0.449, 0.5611, 0.9412, 0.4987, 0.8268, 0.5735, 0.8145, 0.6243, 0.8931, 0.1376, 0.7612, 0.1584, 0.6953, 0.2334, 0.7072, 0.2169, 0.7609, 0.1589, 0.8268, 0.1376, 0.7612, 0.2169, 0.7609, 0.2336, 0.8145, 0.4982, 0.6953, 0.5605, 0.5799, 0.624, 0.6281, 0.5732, 0.7072, 0.4987, 0.8268, 0.4774, 0.7612, 0.5567, 0.7609, 0.5735, 0.8145, 0.1584, 0.6953, 0.2207, 0.5799, 0.2842, 0.6281, 0.2334, 0.7072, 0.2213, 0.9412, 0.1589, 0.8268, 0.2336, 0.8145, 0.2844, 0.8931, 0.2967, 0.7402, 0.2906, 0.7608, 0.2169, 0.7609, 0.2334, 0.7072, 0.3396, 0.6755, 0.2967, 0.7402, 0.2334, 0.7072, 0.2842, 0.6281, 0.6365, 0.7814, 0.6794, 0.8457, 0.6243, 0.8931, 0.5735, 0.8145, 0.6304, 0.7608, 0.6365, 0.7814, 0.5735, 0.8145, 0.5567, 0.7609, 0.6365, 0.7402, 0.6304, 0.7608, 0.5567, 0.7609, 0.5732, 0.7072, 0.6794, 0.6755, 0.6365, 0.7402, 0.5732, 0.7072, 0.624, 0.6281, 0.2967, 0.7814, 0.3396, 0.8457, 0.2844, 0.8931, 0.2336, 0.8145, 0.2906, 0.7608, 0.2967, 0.7814, 0.2336, 0.8145, 0.2169, 0.7609, 0.01616, 0.6553, 0.05864, 0.5213, 0.06334, 0.5241, 0.0216, 0.6566, 0.0002396, 0.7614, 0.01616, 0.6553, 0.0216, 0.6566, 0.006073, 0.7613, 0.03493, 0.7619, 0.04751, 0.8602, 0.04227, 0.8614, 0.0287, 0.762, 0.04751, 0.8602, 0.08766, 0.9915, 0.08225, 0.9918, 0.04227, 0.8614, 0.281, 0.3502, 0.2664, 0.263, 0.2856, 0.2629, 0.298, 0.3463, 0.3185, 0.4821, 0.281, 0.3502, 0.298, 0.3463, 0.3348, 0.4742, 0.616, 0.1754, 0.6535, 0.04344, 0.6699, 0.05131, 0.6331, 0.1793, 0.6014, 0.263, 0.616, 0.1754, 0.6331, 0.1793, 0.6207, 0.2629, 0.6161, 0.3502, 0.6014, 0.263, 0.6207, 0.2629, 0.6331, 0.3463, 0.6535, 0.4821, 0.6161, 0.3502, 0.6331, 0.3463, 0.6699, 0.4742, 0.2809, 0.1754, 0.3185, 0.04344, 0.3348, 0.05131, 0.298, 0.1793, 0.2664, 0.263, 0.2809, 0.1754, 0.298, 0.1793, 0.2856, 0.2629, 0.8421, 0.7111, 0.8734, 0.7791, 0.8619, 0.7885, 0.8214, 0.7125, 0.06556, 0.9969, 0.0233, 0.8658, 0.04227, 0.8614, 0.08225, 0.9918, 0.0216, 0.6566, 0.06334, 0.5241, 0.08026, 0.5291, 0.04073, 0.6614, 0.3459, 0.7613, 0.3614, 0.6566, 0.3805, 0.6614, 0.3685, 0.762, 0.0233, 0.8658, 0.006073, 0.7613, 0.0287, 0.762, 0.04227, 0.8614, 0.006073, 0.7613, 0.0216, 0.6566, 0.04073, 0.6614, 0.0287, 0.762, 0.4054, 0.9969, 0.3631, 0.8658, 0.3821, 0.8614, 0.4221, 0.9918, 0.3614, 0.6566, 0.4032, 0.5241, 0.4201, 0.5291, 0.3805, 0.6614, 0.3631, 0.8658, 0.3459, 0.7613, 0.3685, 0.762, 0.3821, 0.8614, 0.04604, 0.6626, 0.03493, 0.7619, 0.0287, 0.762, 0.04073, 0.6614, 0.06092, 0.9998, 0.01791, 0.8671, 0.0233, 0.8658, 0.06556, 0.9969, 0.08573, 0.5294, 0.04604, 0.6626, 0.04073, 0.6614, 0.08026, 0.5291, 0.01791, 0.8671, 0.0002396, 0.7614, 0.006073, 0.7613, 0.0233, 0.8658, 0.3873, 0.8603, 0.4275, 0.9915, 0.4221, 0.9918, 0.3821, 0.8614, 0.3747, 0.7619, 0.3873, 0.8603, 0.3821, 0.8614, 0.3685, 0.762, 0.3859, 0.6626, 0.3747, 0.7619, 0.3685, 0.762, 0.3805, 0.6614, 0.4255, 0.5294, 0.3859, 0.6626, 0.3805, 0.6614, 0.4201, 0.5291, 0.0002396, 0.3621, 0.281, 0.3502, 0.3185, 0.4821, 0.01497, 0.5208, 0.8734, 0.7791, 0.9556, 0.8517, 0.9496, 0.8632, 0.8619, 0.7885, 0.8105, 0.5341, 0.7239, 0.6341, 0.7095, 0.6252, 0.8015, 0.5213, 0.7239, 0.6341, 0.7005, 0.7111, 0.6799, 0.7125, 0.7095, 0.6252, 0.7005, 0.7111, 0.7318, 0.7791, 0.7204, 0.7885, 0.6799, 0.7125, 0.7318, 0.7791, 0.8141, 0.8517, 0.8081, 0.8632, 0.7204, 0.7885, 0.7318, 0.7791, 0.7005, 0.7111, 0.7156, 0.7102, 0.7416, 0.7722, 0.952, 0.5341, 0.8654, 0.6341, 0.851, 0.6252, 0.943, 0.5213, 0.8654, 0.6341, 0.8421, 0.7111, 0.8214, 0.7125, 0.851, 0.6252, 0.001012, 0.2488, 0.2664, 0.263, 0.281, 0.3502, 0.0002396, 0.3621, 0.01143, 0.1431, 0.2809, 0.1754, 0.2664, 0.263, 0.001012, 0.2488, 0.3465, 0.1431, 0.616, 0.1754, 0.6014, 0.263, 0.3361, 0.2488, 0.3361, 0.2488, 0.6014, 0.263, 0.6161, 0.3502, 0.3353, 0.3621, 0.3353, 0.3621, 0.6161, 0.3502, 0.6535, 0.4821, 0.35, 0.5208, 0.03306, 0.0002396, 0.3185, 0.04344, 0.2809, 0.1754, 0.01143, 0.1431, 0.3681, 0.0002396, 0.6535, 0.04344, 0.616, 0.1754, 0.3465, 0.1431, 0.7754, 0.2848, 0.7139, 0.3099, 0.6704, 0.2597, 0.6704, 0.1358, 0.7265, 0.0253, 0.7881, 0.0002396, 0.8316, 0.05045, 0.8316, 0.1744, 0.7239, 0.6341, 0.8105, 0.5341, 0.8209, 0.543, 0.7369, 0.6411, 0.8734, 0.7791, 0.8421, 0.7111, 0.8572, 0.7102, 0.8832, 0.7722, 0.8421, 0.7111, 0.8654, 0.6341, 0.8785, 0.6411, 0.8572, 0.7102, 0.8141, 0.8517, 0.7318, 0.7791, 0.7416, 0.7722, 0.8209, 0.844, 0.7005, 0.7111, 0.7239, 0.6341, 0.7369, 0.6411, 0.7156, 0.7102, 0.9556, 0.8517, 0.8734, 0.7791, 0.8832, 0.7722, 0.9625, 0.844, 0.8654, 0.6341, 0.952, 0.5341, 0.9625, 0.543, 0.8785, 0.6411, 0.4774, 0.7612, 0.4982, 0.6953, 0.5732, 0.7072, 0.5567, 0.7609, 0.356, 0.6553, 0.3985, 0.5213, 0.4032, 0.5241, 0.3614, 0.6566, 0.3401, 0.7614, 0.356, 0.6553, 0.3614, 0.6566, 0.3459, 0.7613, 0.3577, 0.8671, 0.3401, 0.7614, 0.3459, 0.7613, 0.3631, 0.8658, 0.4007, 0.9998, 0.3577, 0.8671, 0.3631, 0.8658, 0.4054, 0.9969, 0.1584, 0.6953, 0.1376, 0.7612, 0.03493, 0.7619, 0.04604, 0.6626, 0.2207, 0.5799, 0.1584, 0.6953, 0.04604, 0.6626, 0.08573, 0.5294, 0.4987, 0.8268, 0.5611, 0.9412, 0.4275, 0.9915, 0.3873, 0.8603, 0.4774, 0.7612, 0.4987, 0.8268, 0.3873, 0.8603, 0.3747, 0.7619, 0.4982, 0.6953, 0.4774, 0.7612, 0.3747, 0.7619, 0.3859, 0.6626, 0.5605, 0.5799, 0.4982, 0.6953, 0.3859, 0.6626, 0.4255, 0.5294, 0.1589, 0.8268, 0.2213, 0.9412, 0.08766, 0.9915, 0.04751, 0.8602, 0.1376, 0.7612, 0.1589, 0.8268, 0.04751, 0.8602, 0.03493, 0.7619, 0.6824, 0.456, 0.6704, 0.4421, 0.6704, 0.3761, 0.7003, 0.3173, 0.7173, 0.3104, 0.7293, 0.3243, 0.7293, 0.3902, 0.6994, 0.449, 0.5611, 0.9412, 0.4987, 0.8268, 0.5735, 0.8145, 0.6243, 0.8931, 0.1376, 0.7612, 0.1584, 0.6953, 0.2334, 0.7072, 0.2169, 0.7609, 0.1589, 0.8268, 0.1376, 0.7612, 0.2169, 0.7609, 0.2336, 0.8145, 0.4982, 0.6953, 0.5605, 0.5799, 0.624, 0.6281, 0.5732, 0.7072, 0.4987, 0.8268, 0.4774, 0.7612, 0.5567, 0.7609, 0.5735, 0.8145, 0.1584, 0.6953, 0.2207, 0.5799, 0.2842, 0.6281, 0.2334, 0.7072, 0.2213, 0.9412, 0.1589, 0.8268, 0.2336, 0.8145, 0.2844, 0.8931, 0.2967, 0.7402, 0.2906, 0.7608, 0.2169, 0.7609, 0.2334, 0.7072, 0.3396, 0.6755, 0.2967, 0.7402, 0.2334, 0.7072, 0.2842, 0.6281, 0.6365, 0.7814, 0.6794, 0.8457, 0.6243, 0.8931, 0.5735, 0.8145, 0.6304, 0.7608, 0.6365, 0.7814, 0.5735, 0.8145, 0.5567, 0.7609, 0.6365, 0.7402, 0.6304, 0.7608, 0.5567, 0.7609, 0.5732, 0.7072, 0.6794, 0.6755, 0.6365, 0.7402, 0.5732, 0.7072, 0.624, 0.6281, 0.2967, 0.7814, 0.3396, 0.8457, 0.2844, 0.8931, 0.2336, 0.8145, 0.2906, 0.7608, 0.2967, 0.7814, 0.2336, 0.8145, 0.2169, 0.7609, 0.01616, 0.6553, 0.05864, 0.5213, 0.06334, 0.5241, 0.0216, 0.6566, 0.0002396, 0.7614, 0.01616, 0.6553, 0.0216, 0.6566, 0.006073, 0.7613, 0.03493, 0.7619, 0.04751, 0.8602, 0.04227, 0.8614, 0.0287, 0.762, 0.04751, 0.8602, 0.08766, 0.9915, 0.08225, 0.9918, 0.04227, 0.8614, 0.281, 0.3502, 0.2664, 0.263, 0.2856, 0.2629, 0.298, 0.3463, 0.3185, 0.4821, 0.281, 0.3502, 0.298, 0.3463, 0.3348, 0.4742, 0.616, 0.1754, 0.6535, 0.04344, 0.6699, 0.05131, 0.6331, 0.1793, 0.6014, 0.263, 0.616, 0.1754, 0.6331, 0.1793, 0.6207, 0.2629, 0.6161, 0.3502, 0.6014, 0.263, 0.6207, 0.2629, 0.6331, 0.3463, 0.6535, 0.4821, 0.6161, 0.3502, 0.6331, 0.3463, 0.6699, 0.4742, 0.2809, 0.1754, 0.3185, 0.04344, 0.3348, 0.05131, 0.298, 0.1793, 0.2664, 0.263, 0.2809, 0.1754, 0.298, 0.1793, 0.2856, 0.2629, 0.8421, 0.7111, 0.8734, 0.7791, 0.8619, 0.7885, 0.8214, 0.7125, 0.06556, 0.9969, 0.0233, 0.8658, 0.04227, 0.8614, 0.08225, 0.9918, 0.0216, 0.6566, 0.06334, 0.5241, 0.08026, 0.5291, 0.04073, 0.6614, 0.3459, 0.7613, 0.3614, 0.6566, 0.3805, 0.6614, 0.3685, 0.762, 0.0233, 0.8658, 0.006073, 0.7613, 0.0287, 0.762, 0.04227, 0.8614, 0.006073, 0.7613, 0.0216, 0.6566, 0.04073, 0.6614, 0.0287, 0.762, 0.4054, 0.9969, 0.3631, 0.8658, 0.3821, 0.8614, 0.4221, 0.9918, 0.3614, 0.6566, 0.4032, 0.5241, 0.4201, 0.5291, 0.3805, 0.6614, 0.3631, 0.8658, 0.3459, 0.7613, 0.3685, 0.762, 0.3821, 0.8614, 0.04604, 0.6626, 0.03493, 0.7619, 0.0287, 0.762, 0.04073, 0.6614, 0.06092, 0.9998, 0.01791, 0.8671, 0.0233, 0.8658, 0.06556, 0.9969, 0.08573, 0.5294, 0.04604, 0.6626, 0.04073, 0.6614, 0.08026, 0.5291, 0.01791, 0.8671, 0.0002396, 0.7614, 0.006073, 0.7613, 0.0233, 0.8658, 0.3873, 0.8603, 0.4275, 0.9915, 0.4221, 0.9918, 0.3821, 0.8614, 0.3747, 0.7619, 0.3873, 0.8603, 0.3821, 0.8614, 0.3685, 0.762, 0.3859, 0.6626, 0.3747, 0.7619, 0.3685, 0.762, 0.3805, 0.6614, 0.4255, 0.5294, 0.3859, 0.6626, 0.3805, 0.6614, 0.4201, 0.5291, 0.0002396, 0.3621, 0.281, 0.3502, 0.3185, 0.4821, 0.01497, 0.5208, 0.8734, 0.7791, 0.9556, 0.8517, 0.9496, 0.8632, 0.8619, 0.7885, 0.8105, 0.5341, 0.7239, 0.6341, 0.7095, 0.6252, 0.8015, 0.5213, 0.7239, 0.6341, 0.7005, 0.7111, 0.6799, 0.7125, 0.7095, 0.6252, 0.7005, 0.7111, 0.7318, 0.7791, 0.7204, 0.7885, 0.6799, 0.7125, 0.7318, 0.7791, 0.8141, 0.8517, 0.8081, 0.8632, 0.7204, 0.7885, 0.7318, 0.7791, 0.7005, 0.7111, 0.7156, 0.7102, 0.7416, 0.7722, 0.952, 0.5341, 0.8654, 0.6341, 0.851, 0.6252, 0.943, 0.5213, 0.8654, 0.6341, 0.8421, 0.7111, 0.8214, 0.7125, 0.851, 0.6252, 0.001012, 0.2488, 0.2664, 0.263, 0.281, 0.3502, 0.0002396, 0.3621, 0.01143, 0.1431, 0.2809, 0.1754, 0.2664, 0.263, 0.001012, 0.2488, 0.3465, 0.1431, 0.616, 0.1754, 0.6014, 0.263, 0.3361, 0.2488, 0.3361, 0.2488, 0.6014, 0.263, 0.6161, 0.3502, 0.3353, 0.3621, 0.3353, 0.3621, 0.6161, 0.3502, 0.6535, 0.4821, 0.35, 0.5208, 0.03306, 0.0002396, 0.3185, 0.04344, 0.2809, 0.1754, 0.01143, 0.1431, 0.3681, 0.0002396, 0.6535, 0.04344, 0.616, 0.1754, 0.3465, 0.1431, 0.7754, 0.2848, 0.7139, 0.3099, 0.6704, 0.2597, 0.6704, 0.1358, 0.7265, 0.0253, 0.7881, 0.0002396, 0.8316, 0.05045, 0.8316, 0.1744, 0.7239, 0.6341, 0.8105, 0.5341, 0.8209, 0.543, 0.7369, 0.6411, 0.8734, 0.7791, 0.8421, 0.7111, 0.8572, 0.7102, 0.8832, 0.7722, 0.8421, 0.7111, 0.8654, 0.6341, 0.8785, 0.6411, 0.8572, 0.7102, 0.8141, 0.8517, 0.7318, 0.7791, 0.7416, 0.7722, 0.8209, 0.844, 0.7005, 0.7111, 0.7239, 0.6341, 0.7369, 0.6411, 0.7156, 0.7102, 0.9556, 0.8517, 0.8734, 0.7791, 0.8832, 0.7722, 0.9625, 0.844, 0.8654, 0.6341, 0.952, 0.5341, 0.9625, 0.543, 0.8785, 0.6411, 0.4774, 0.7612, 0.4982, 0.6953, 0.5732, 0.7072, 0.5567, 0.7609, 0.356, 0.6553, 0.3985, 0.5213, 0.4032, 0.5241, 0.3614, 0.6566, 0.3401, 0.7614, 0.356, 0.6553, 0.3614, 0.6566, 0.3459, 0.7613, 0.3577, 0.8671, 0.3401, 0.7614, 0.3459, 0.7613, 0.3631, 0.8658, 0.4007, 0.9998, 0.3577, 0.8671, 0.3631, 0.8658, 0.4054, 0.9969, 0.1584, 0.6953, 0.1376, 0.7612, 0.03493, 0.7619, 0.04604, 0.6626, 0.2207, 0.5799, 0.1584, 0.6953, 0.04604, 0.6626, 0.08573, 0.5294, 0.4987, 0.8268, 0.5611, 0.9412, 0.4275, 0.9915, 0.3873, 0.8603, 0.4774, 0.7612, 0.4987, 0.8268, 0.3873, 0.8603, 0.3747, 0.7619, 0.4982, 0.6953, 0.4774, 0.7612, 0.3747, 0.7619, 0.3859, 0.6626, 0.5605, 0.5799, 0.4982, 0.6953, 0.3859, 0.6626, 0.4255, 0.5294, 0.1589, 0.8268, 0.2213, 0.9412, 0.08766, 0.9915, 0.04751, 0.8602, 0.1376, 0.7612, 0.1589, 0.8268, 0.04751, 0.8602, 0.03493, 0.7619, 0.6824, 0.456, 0.6704, 0.4421, 0.6704, 0.3761, 0.7003, 0.3173, 0.7173, 0.3104, 0.7293, 0.3243, 0.7293, 0.3902, 0.6994, 0.449, 0.5611, 0.9412, 0.4987, 0.8268, 0.5735, 0.8145, 0.6243, 0.8931, 0.1376, 0.7612, 0.1584, 0.6953, 0.2334, 0.7072, 0.2169, 0.7609, 0.1589, 0.8268, 0.1376, 0.7612, 0.2169, 0.7609, 0.2336, 0.8145, 0.4982, 0.6953, 0.5605, 0.5799, 0.624, 0.6281, 0.5732, 0.7072, 0.4987, 0.8268, 0.4774, 0.7612, 0.5567, 0.7609, 0.5735, 0.8145, 0.1584, 0.6953, 0.2207, 0.5799, 0.2842, 0.6281, 0.2334, 0.7072, 0.2213, 0.9412, 0.1589, 0.8268, 0.2336, 0.8145, 0.2844, 0.8931, 0.2967, 0.7402, 0.2906, 0.7608, 0.2169, 0.7609, 0.2334, 0.7072, 0.3396, 0.6755, 0.2967, 0.7402, 0.2334, 0.7072, 0.2842, 0.6281, 0.6365, 0.7814, 0.6794, 0.8457, 0.6243, 0.8931, 0.5735, 0.8145, 0.6304, 0.7608, 0.6365, 0.7814, 0.5735, 0.8145, 0.5567, 0.7609, 0.6365, 0.7402, 0.6304, 0.7608, 0.5567, 0.7609, 0.5732, 0.7072, 0.6794, 0.6755, 0.6365, 0.7402, 0.5732, 0.7072, 0.624, 0.6281, 0.2967, 0.7814, 0.3396, 0.8457, 0.2844, 0.8931, 0.2336, 0.8145, 0.2906, 0.7608, 0.2967, 0.7814, 0.2336, 0.8145, 0.2169, 0.7609, 0.01616, 0.6553, 0.05864, 0.5213, 0.06334, 0.5241, 0.0216, 0.6566, 0.0002396, 0.7614, 0.01616, 0.6553, 0.0216, 0.6566, 0.006073, 0.7613, 0.03493, 0.7619, 0.04751, 0.8602, 0.04227, 0.8614, 0.0287, 0.762, 0.04751, 0.8602, 0.08766, 0.9915, 0.08225, 0.9918, 0.04227, 0.8614, 0.281, 0.3502, 0.2664, 0.263, 0.2856, 0.2629, 0.298, 0.3463, 0.3185, 0.4821, 0.281, 0.3502, 0.298, 0.3463, 0.3348, 0.4742, 0.616, 0.1754, 0.6535, 0.04344, 0.6699, 0.05131, 0.6331, 0.1793, 0.6014, 0.263, 0.616, 0.1754, 0.6331, 0.1793, 0.6207, 0.2629, 0.6161, 0.3502, 0.6014, 0.263, 0.6207, 0.2629, 0.6331, 0.3463, 0.6535, 0.4821, 0.6161, 0.3502, 0.6331, 0.3463, 0.6699, 0.4742, 0.2809, 0.1754, 0.3185, 0.04344, 0.3348, 0.05131, 0.298, 0.1793, 0.2664, 0.263, 0.2809, 0.1754, 0.298, 0.1793, 0.2856, 0.2629, 0.8421, 0.7111, 0.8734, 0.7791, 0.8619, 0.7885, 0.8214, 0.7125, 0.06556, 0.9969, 0.0233, 0.8658, 0.04227, 0.8614, 0.08225, 0.9918, 0.0216, 0.6566, 0.06334, 0.5241, 0.08026, 0.5291, 0.04073, 0.6614, 0.3459, 0.7613, 0.3614, 0.6566, 0.3805, 0.6614, 0.3685, 0.762, 0.0233, 0.8658, 0.006073, 0.7613, 0.0287, 0.762, 0.04227, 0.8614, 0.006073, 0.7613, 0.0216, 0.6566, 0.04073, 0.6614, 0.0287, 0.762, 0.4054, 0.9969, 0.3631, 0.8658, 0.3821, 0.8614, 0.4221, 0.9918, 0.3614, 0.6566, 0.4032, 0.5241, 0.4201, 0.5291, 0.3805, 0.6614, 0.3631, 0.8658, 0.3459, 0.7613, 0.3685, 0.762, 0.3821, 0.8614, 0.04604, 0.6626, 0.03493, 0.7619, 0.0287, 0.762, 0.04073, 0.6614, 0.06092, 0.9998, 0.01791, 0.8671, 0.0233, 0.8658, 0.06556, 0.9969, 0.08573, 0.5294, 0.04604, 0.6626, 0.04073, 0.6614, 0.08026, 0.5291, 0.01791, 0.8671, 0.0002396, 0.7614, 0.006073, 0.7613, 0.0233, 0.8658, 0.3873, 0.8603, 0.4275, 0.9915, 0.4221, 0.9918, 0.3821, 0.8614, 0.3747, 0.7619, 0.3873, 0.8603, 0.3821, 0.8614, 0.3685, 0.762, 0.3859, 0.6626, 0.3747, 0.7619, 0.3685, 0.762, 0.3805, 0.6614, 0.4255, 0.5294, 0.3859, 0.6626, 0.3805, 0.6614, 0.4201, 0.5291])
me_cube_012.materials.append(mat_ammo)
me_cube_012.use_remesh_fix_poles = True
me_cube_012.use_remesh_preserve_attributes = False
me_cube_012.update()

# ---- objects
ob_lowcharge_ak = bpy.data.objects.new('LowCharge(AK)', me_cube)
ob_ammo_ak = bpy.data.objects.new('Ammo(AK)', me_cube_012)

# ---- transforms, parenting, visibility, modifiers, constraints
ob_lowcharge_ak.location = (-0.6248, -3.434e-05, -0.1173)
ob_lowcharge_ak.scale = (0.08329, 0.02799, 0.06784)
ob_lowcharge_ak.lineart.crease_threshold = 0.0
ob_ammo_ak.location = (-0.6108, -0.01442, -0.06365)
ob_ammo_ak.scale = (0.0926, 0.03127, 0.05409)
ob_ammo_ak.lineart.crease_threshold = 0.0

# ---- collection membership
col_collection.objects.link(ob_lowcharge_ak)
col_collection.objects.link(ob_ammo_ak)

# ---- scene / render settings (as saved in the file)
scene.frame_start = 1; scene.frame_end = 250; scene.frame_set(4)
scene.render.engine = 'BLENDER_EEVEE_NEXT'
scene.cycles.use_denoising = False
scene.cycles.samples = 128
scene.cycles.sampling_pattern = 'TABULATED_SOBOL'
scene.cycles.use_adaptive_sampling = False
scene.cycles.use_light_tree = False
scene.view_settings.view_transform = 'Filmic'
bpy.context.view_layer.update()

# ---- added for rendering (the .blend has no active camera and no usable light): camera, sun
cam_auto = bpy.data.cameras.new('AutoCamera')
cam_auto.lens = 50.0
cam_auto.sensor_width = 36.0
cam_auto.clip_end = 1000.0
ob_auto_camera = bpy.data.objects.new('AutoCamera', cam_auto)
scene.collection.objects.link(ob_auto_camera)
ob_auto_camera.location = (-0.346961, -0.339687, 0.114565)
ob_auto_camera.rotation_euler = (1.09748, -7.21219e-08, 0.694738)
scene.camera = ob_auto_camera
light_auto_sun = bpy.data.lights.new('AutoSun', 'SUN')
light_auto_sun.energy = 3.0
light_auto_sun.angle = 0.0523599
ob_auto_sun = bpy.data.objects.new('AutoSun', light_auto_sun)
scene.collection.objects.link(ob_auto_sun)
ob_auto_sun.rotation_euler = (0.872665, 0.174533, 0.523599)
bpy.context.view_layer.update()
